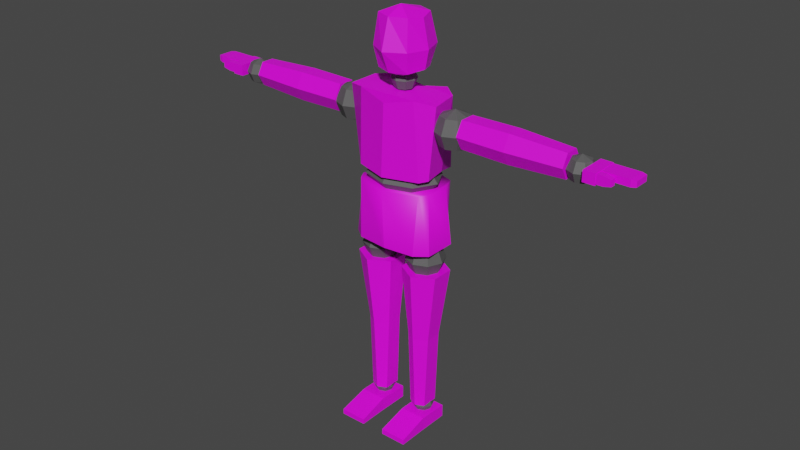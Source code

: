 # Source: blend.blend  (saved by Blender 3.4.6; exported with 4.5.12 LTS)
import bpy
from mathutils import Matrix  # noqa: F401  (used for matrix-valued properties, if any)

bpy.ops.wm.read_factory_settings(use_empty=True)
scene = bpy.context.scene
scene.name = 'Scene'

# ---- images (referenced by path relative to the original .blend; pixels are not part of the script)
import os
ASSET_DIR = os.environ.get("B2B_ASSET_DIR", "")  # directory of the original .blend (textures are referenced by path, not embedded)
HERE = os.path.dirname(os.path.abspath(__file__))  # packed textures are extracted next to this script under _unpacked/

def load_image(name, relpath, width, height, colorspace="sRGB"):
    """Load a texture the original file referenced (path relative to the .blend, or extracted next to this script)."""
    p = next((c for c in (os.path.join(HERE, relpath), os.path.join(ASSET_DIR, relpath)) if relpath and os.path.exists(c)), "")
    if p:
        img = bpy.data.images.load(p, check_existing=True)
        img.name = name
    else:  # same state as the original file: an image datablock whose file is absent (Cycles renders it pink)
        img = bpy.data.images.new(name, width, height)
        img.source = "FILE"
        img.filepath = "//" + (relpath or name)
    img.colorspace_settings.name = colorspace
    return img
img_body_png = load_image('body.png', 'body.png', 1024, 1024, 'sRGB')
img_face = load_image('face', 'face.png', 1024, 1024, 'sRGB')
img_face_png = load_image('face.png', 'face.png', 1024, 1024, 'sRGB')

# ---- materials (node trees are filled in below, after node groups)
mat_material = bpy.data.materials.new('Material')
mat_material.alpha_threshold = 0.0
mat_material.roughness = 0.5
mat_material.line_color = (0.0, 0.0, 0.0, 1.0)
mat_ball = bpy.data.materials.new('Ball')
mat_pants = bpy.data.materials.new('Pants')
mat_pants.diffuse_color = (0.04017, 0.03949, 0.1457, 1.0)
mat_pants.roughness = 0.5
mat_x = bpy.data.materials.new('マテリアル')

# ---- material node trees
mat_material.use_nodes = True; mat_material.node_tree.nodes.clear()
_N = mat_material.node_tree.nodes; _L = mat_material.node_tree.links
n0 = _N.new('ShaderNodeOutputMaterial'); n0.name = 'Material Output'; n0.location = (300, 300)
n1 = _N.new('ShaderNodeBsdfPrincipled'); n1.name = 'Principled BSDF'; n1.location = (10, 300)
n1.distribution = 'GGX'
n1.subsurface_method = 'RANDOM_WALK_SKIN'
n1.inputs[3].default_value = 1.45
n1.inputs[27].default_value = (0.0, 0.0, 0.0, 1.0)
n1.inputs[28].default_value = 1.0
n2 = _N.new('ShaderNodeTexImage'); n2.name = '画像テクスチャ'; n2.location = (-280, 280)
n2.image = img_body_png
_L.new(n1.outputs[0], n0.inputs[0])
_L.new(n2.outputs[0], n1.inputs[0])
n0.is_active_output = True
mat_ball.use_nodes = True; mat_ball.node_tree.nodes.clear()
_N = mat_ball.node_tree.nodes; _L = mat_ball.node_tree.links
n0 = _N.new('ShaderNodeBsdfPrincipled'); n0.name = 'プリンシプルBSDF'; n0.location = (10, 300)
n0.distribution = 'GGX'
n0.subsurface_method = 'RANDOM_WALK_SKIN'
n0.inputs[0].default_value = (0.09463, 0.09463, 0.09463, 1.0)
n0.inputs[3].default_value = 1.45
n0.inputs[27].default_value = (0.0, 0.0, 0.0, 1.0)
n0.inputs[28].default_value = 1.0
n1 = _N.new('ShaderNodeOutputMaterial'); n1.name = 'マテリアル出力'; n1.location = (300, 300)
_L.new(n0.outputs[0], n1.inputs[0])
n1.is_active_output = True
mat_pants.use_nodes = True; mat_pants.node_tree.nodes.clear()
_N = mat_pants.node_tree.nodes; _L = mat_pants.node_tree.links
n0 = _N.new('ShaderNodeBsdfPrincipled'); n0.name = 'プリンシプルBSDF'; n0.location = (10, 300)
n0.distribution = 'GGX'
n0.subsurface_method = 'RANDOM_WALK_SKIN'
n0.inputs[0].default_value = (0.04017, 0.03949, 0.1457, 1.0)
n0.inputs[3].default_value = 1.45
n0.inputs[27].default_value = (0.0, 0.0, 0.0, 1.0)
n0.inputs[28].default_value = 1.0
n1 = _N.new('ShaderNodeNormalMap'); n1.name = 'ノーマルマップ'; n1.location = (-300, -300)
n1.label = 'Normal/Map'
n1.inputs[0].default_value = 0.0
n2 = _N.new('ShaderNodeOutputMaterial'); n2.name = 'マテリアル出力'; n2.location = (300, 300)
n3 = _N.new('ShaderNodeTexImage'); n3.name = '画像テクスチャ'; n3.location = (-431, 130)
n3.image = img_face
_L.new(n0.outputs[0], n2.inputs[0])
_L.new(n1.outputs[0], n0.inputs[5])
n2.is_active_output = True
mat_x.use_nodes = True; mat_x.node_tree.nodes.clear()
_N = mat_x.node_tree.nodes; _L = mat_x.node_tree.links
n0 = _N.new('ShaderNodeBsdfPrincipled'); n0.name = 'プリンシプルBSDF'; n0.location = (10, 300)
n0.distribution = 'GGX'
n0.subsurface_method = 'RANDOM_WALK_SKIN'
n0.inputs[3].default_value = 1.45
n0.inputs[27].default_value = (0.0, 0.0, 0.0, 1.0)
n0.inputs[28].default_value = 1.0
n1 = _N.new('ShaderNodeOutputMaterial'); n1.name = 'マテリアル出力'; n1.location = (300, 300)
n2 = _N.new('ShaderNodeTexImage'); n2.name = '画像テクスチャ'; n2.location = (-280, 280)
n2.image = img_face_png
_L.new(n0.outputs[0], n1.inputs[0])
_L.new(n2.outputs[0], n0.inputs[0])
n1.is_active_output = True

# ---- world
world_world = bpy.data.worlds.new('World'); scene.world = world_world
world_world.use_nodes = True; world_world.node_tree.nodes.clear()
_N = world_world.node_tree.nodes; _L = world_world.node_tree.links
n0 = _N.new('ShaderNodeOutputWorld'); n0.name = 'World Output'; n0.location = (300, 300)
n1 = _N.new('ShaderNodeBackground'); n1.name = 'Background'; n1.location = (10, 300)
n1.inputs[0].default_value = (0.05088, 0.05088, 0.05088, 1.0)
_L.new(n1.outputs[0], n0.inputs[0])
n0.is_active_output = True
world_world.color = (0.05088, 0.05088, 0.05088)
world_world.use_sun_shadow = False
world_world.sun_shadow_jitter_overblur = 0.0

# ---- meshes
me_003 = bpy.data.meshes.new('円柱.003')
me_003.from_pydata([(-0.2679, 0.1358, -0.9286), (-0.3046, 0.2637, 0.7858), (-0.1635, 0.08482, -0.9286), (-0.07581, 0.1318, 0.7858), (-0.1635, -0.108, -0.9286), (-0.07581, -0.1318, 0.7858), (-0.2679, -0.1572, -0.9286), (-0.3046, -0.2637, 0.7858), (-0.3722, -0.108, -0.9286), (-0.5334, -0.1318, 0.7858), (-0.3722, 0.08482, -0.9286), (-0.5334, 0.1318, 0.7858), (-0.2679, 0.1747, -0.0357), (-0.1291, 0.08149, -0.0357), (-0.1291, -0.1049, -0.0357), (-0.2679, -0.1981, -0.0357), (-0.4066, -0.1049, -0.0357), (-0.4066, 0.08149, -0.0357), (0.2908, 0.1358, -0.9286), (0.3046, 0.2637, 0.7858), (0.1898, 0.08482, -0.9286), (0.07581, 0.1318, 0.7858), (0.1898, -0.108, -0.9286), (0.07581, -0.1318, 0.7858), (0.2908, -0.1572, -0.9286), (0.3046, -0.2637, 0.7858), (0.3919, -0.108, -0.9286), (0.5334, -0.1318, 0.7858), (0.3919, 0.08482, -0.9286), (0.5334, 0.1318, 0.7858), (0.2908, 0.1747, -0.0357), (0.1521, 0.08149, -0.0357), (0.1521, -0.1049, -0.0357), (0.2908, -0.1981, -0.0357), (0.4296, -0.1049, -0.0357), (0.4296, 0.08149, -0.0357)], [], [(12, 1, 3, 13), (13, 3, 5, 14), (14, 5, 7, 15), (15, 7, 9, 16), (3, 1, 11, 9, 7, 5), (16, 9, 11, 17), (17, 11, 1, 12), (0, 2, 4, 6, 8, 10), (10, 17, 12, 0), (8, 16, 17, 10), (6, 15, 16, 8), (4, 14, 15, 6), (2, 13, 14, 4), (0, 12, 13, 2), (30, 19, 21, 31), (31, 21, 23, 32), (32, 23, 25, 33), (33, 25, 27, 34), (21, 19, 29, 27, 25, 23), (34, 27, 29, 35), (35, 29, 19, 30), (18, 20, 22, 24, 26, 28), (28, 35, 30, 18), (26, 34, 35, 28), (24, 33, 34, 26), (22, 32, 33, 24), (20, 31, 32, 22), (18, 30, 31, 20)])
me_003.polygons.foreach_set('use_smooth', [True] * 28)
_k = set([(0, 2), (0, 10), (0, 12), (1, 3), (1, 11), (1, 12), (2, 4), (2, 13), (3, 5), (3, 13), (4, 6), (4, 14), (5, 7), (5, 14), (6, 8), (6, 15), (7, 9), (7, 15), (8, 10), (8, 16), (9, 11), (9, 16), (10, 17), (11, 17), (12, 13), (12, 17), (13, 14), (14, 15), (15, 16), (16, 17), (18, 20), (18, 28), (18, 30), (19, 21), (19, 29), (19, 30), (20, 22), (20, 31), (21, 23), (21, 31), (22, 24), (22, 32), (23, 25), (23, 32), (24, 26), (24, 33), (25, 27), (25, 33), (26, 28), (26, 34), (27, 29), (27, 34), (28, 35), (29, 35), (30, 31), (30, 35), (31, 32), (32, 33), (33, 34), (34, 35)])
me_003.attributes.new('sharp_edge', 'BOOLEAN', 'EDGE').data.foreach_set('value', [ (min(e.vertices), max(e.vertices)) in _k for e in me_003.edges])
_uv = me_003.uv_layers.new(name='UVマップ')
_uv.uv.foreach_set('vector', [1.0, 0.75, 1.0, 1.0, 0.8333, 1.0, 0.8333, 0.75, 0.8333, 0.75, 0.8333, 1.0, 0.6667, 1.0, 0.6667, 0.75, 0.6667, 0.75, 0.6667, 1.0, 0.5, 1.0, 0.5, 0.75, 0.5, 0.75, 0.5, 1.0, 0.3333, 1.0, 0.3333, 0.75, 0.4578, 0.37, 0.25, 0.49, 0.04215, 0.37, 0.04215, 0.13, 0.25, 0.01, 0.4578, 0.13, 0.3333, 0.75, 0.3333, 1.0, 0.1667, 1.0, 0.1667, 0.75, 0.1667, 0.75, 0.1667, 1.0, -8.941e-08, 1.0, -8.941e-08, 0.75, 0.75, 0.49, 0.9578, 0.37, 0.9578, 0.13, 0.75, 0.01, 0.5422, 0.13, 0.5422, 0.37, 0.1667, 0.5, 0.1667, 0.75, -8.941e-08, 0.75, -8.941e-08, 0.5, 0.3333, 0.5, 0.3333, 0.75, 0.1667, 0.75, 0.1667, 0.5, 0.5, 0.5, 0.5, 0.75, 0.3333, 0.75, 0.3333, 0.5, 0.6667, 0.5, 0.6667, 0.75, 0.5, 0.75, 0.5, 0.5, 0.8333, 0.5, 0.8333, 0.75, 0.6667, 0.75, 0.6667, 0.5, 1.0, 0.5, 1.0, 0.75, 0.8333, 0.75, 0.8333, 0.5, 1.0, 0.75, 1.0, 1.0, 0.8333, 1.0, 0.8333, 0.75, 0.8333, 0.75, 0.8333, 1.0, 0.6667, 1.0, 0.6667, 0.75, 0.6667, 0.75, 0.6667, 1.0, 0.5, 1.0, 0.5, 0.75, 0.5, 0.75, 0.5, 1.0, 0.3333, 1.0, 0.3333, 0.75, 0.4578, 0.37, 0.25, 0.49, 0.04215, 0.37, 0.04215, 0.13, 0.25, 0.01, 0.4578, 0.13, 0.3333, 0.75, 0.3333, 1.0, 0.1667, 1.0, 0.1667, 0.75, 0.1667, 0.75, 0.1667, 1.0, -8.941e-08, 1.0, -8.941e-08, 0.75, 0.75, 0.49, 0.9578, 0.37, 0.9578, 0.13, 0.75, 0.01, 0.5422, 0.13, 0.5422, 0.37, 0.1667, 0.5, 0.1667, 0.75, -8.941e-08, 0.75, -8.941e-08, 0.5, 0.3333, 0.5, 0.3333, 0.75, 0.1667, 0.75, 0.1667, 0.5, 0.5, 0.5, 0.5, 0.75, 0.3333, 0.75, 0.3333, 0.5, 0.6667, 0.5, 0.6667, 0.75, 0.5, 0.75, 0.5, 0.5, 0.8333, 0.5, 0.8333, 0.75, 0.6667, 0.75, 0.6667, 0.5, 1.0, 0.5, 1.0, 0.75, 0.8333, 0.75, 0.8333, 0.5])
me_003.materials.append(mat_material)
me_003.update()
me_003.normals_split_custom_set([tuple(v) for v in zip(*[iter([0.5207, 0.8502, -0.07735, 0.5207, 0.8502, -0.07735, 0.5207, 0.8502, -0.07735, 0.5207, 0.8502, -0.07735, 0.9979, 0.0, -0.06478, 0.9979, 0.0, -0.06478, 0.9979, 0.0, -0.06478, 0.9979, 0.0, -0.06478, 0.5215, -0.8516, -0.05317, 0.5215, -0.8516, -0.05317, 0.5215, -0.8516, -0.05317, 0.5215, -0.8516, -0.05317, -0.5196, -0.8486, -0.09944, -0.5196, -0.8486, -0.09944, -0.5196, -0.8486, -0.09944, -0.5196, -0.8486, -0.09944, -1.235e-07, 0.0, 1.0, -1.235e-07, 0.0, 1.0, -1.235e-07, 0.0, 1.0, -1.235e-07, 0.0, 1.0, -1.235e-07, 0.0, 1.0, -1.235e-07, 0.0, 1.0, -0.9883, 0.0, -0.1525, -0.9883, 0.0, -0.1525, -0.9883, 0.0, -0.1525, -0.9883, 0.0, -0.1525, -0.5183, 0.8463, -0.1233, -0.5183, 0.8463, -0.1233, -0.5183, 0.8463, -0.1233, -0.5183, 0.8463, -0.1233, -2.939e-07, 0.0, -1.0, -2.939e-07, 0.0, -1.0, -2.939e-07, 0.0, -1.0, -2.939e-07, 0.0, -1.0, -2.939e-07, 0.0, -1.0, -2.939e-07, 0.0, -1.0, -0.5099, 0.8598, -0.02696, -0.5099, 0.8598, -0.02696, -0.5099, 0.8598, -0.02696, -0.5099, 0.8598, -0.02696, -0.9993, 0.0, -0.03846, -0.9993, 0.0, -0.03846, -0.9993, 0.0, -0.03846, -0.9993, 0.0, -0.03846, -0.5053, -0.8625, -0.02803, -0.5053, -0.8625, -0.02803, -0.5053, -0.8625, -0.02803, -0.5053, -0.8625, -0.02803, 0.5053, -0.8625, -0.02803, 0.5053, -0.8625, -0.02803, 0.5053, -0.8625, -0.02803, 0.5053, -0.8625, -0.02803, 0.9993, 0.0, -0.03846, 0.9993, 0.0, -0.03846, 0.9993, 0.0, -0.03846, 0.9993, 0.0, -0.03846, 0.5099, 0.8598, -0.02696, 0.5099, 0.8598, -0.02696, 0.5099, 0.8598, -0.02696, 0.5099, 0.8598, -0.02696, 0.52, -0.8492, 0.0918, 0.52, -0.8492, 0.0918, 0.52, -0.8492, 0.0918, 0.52, -0.8492, 0.0918, 0.9957, -4.013e-08, 0.09247, 0.9957, -4.013e-08, 0.09247, 0.9957, -4.013e-08, 0.09247, 0.9957, -4.013e-08, 0.09247, 0.521, 0.8508, 0.06769, 0.521, 0.8508, 0.06769, 0.521, 0.8508, 0.06769, 0.521, 0.8508, 0.06769, -0.5203, 0.8497, 0.08503, -0.5203, 0.8497, 0.08503, -0.5203, 0.8497, 0.08503, -0.5203, 0.8497, 0.08503, -2.059e-07, 4.521e-07, -1.0, -2.059e-07, 4.521e-07, -1.0, -2.059e-07, 4.521e-07, -1.0, -2.059e-07, 4.521e-07, -1.0, -2.059e-07, 4.521e-07, -1.0, -2.059e-07, 4.521e-07, -1.0, -0.9921, 0.0, 0.1254, -0.9921, 0.0, 0.1254, -0.9921, 0.0, 0.1254, -0.9921, 0.0, 0.1254, -0.5191, -0.8477, 0.109, -0.5191, -0.8477, 0.109, -0.5191, -0.8477, 0.109, -0.5191, -0.8477, 0.109, -3.036e-07, -4.908e-07, 1.0, -3.036e-07, -4.908e-07, 1.0, -3.036e-07, -4.908e-07, 1.0, -3.036e-07, -4.908e-07, 1.0, -3.036e-07, -4.908e-07, 1.0, -3.036e-07, -4.908e-07, 1.0, -0.5151, -0.8567, 0.02795, -0.5151, -0.8567, 0.02795, -0.5151, -0.8567, 0.02795, -0.5151, -0.8567, 0.02795, -0.9991, 0.0, 0.04215, -0.9991, 0.0, 0.04215, -0.9991, 0.0, 0.04215, -0.9991, 0.0, 0.04215, -0.5104, 0.8594, 0.02901, -0.5104, 0.8594, 0.02901, -0.5104, 0.8594, 0.02901, -0.5104, 0.8594, 0.02901, 0.5104, 0.8594, 0.02901, 0.5104, 0.8594, 0.02901, 0.5104, 0.8594, 0.02901, 0.5104, 0.8594, 0.02901, 0.9991, -8.793e-08, 0.04215, 0.9991, -8.793e-08, 0.04215, 0.9991, -8.793e-08, 0.04215, 0.9991, -8.793e-08, 0.04215, 0.5151, -0.8567, 0.02795, 0.5151, -0.8567, 0.02795, 0.5151, -0.8567, 0.02795, 0.5151, -0.8567, 0.02795])] * 3)])
me_001 = bpy.data.meshes.new('円柱.001')
me_001.from_pydata([(0.0, 0.3325, -0.7044), (-7.737e-10, 0.3267, 0.9215), (0.3554, 0.2945, -0.7044), (0.3397, 0.2728, 1.004), (0.4941, 0.1868, -0.7044), (0.4799, 0.1786, 0.9687), (0.4941, -0.1868, -0.7044), (0.5497, -0.1786, 0.9687), (0.3554, -0.2945, -0.7044), (0.3397, -0.2728, 1.004), (0.0, -0.3325, -0.7044), (-7.737e-10, -0.3267, 0.9215), (-0.3554, -0.2945, -0.7044), (-0.3397, -0.2728, 1.004), (-0.4941, -0.1868, -0.7044), (-0.5497, -0.1786, 0.9687), (-0.4941, 0.1868, -0.7044), (-0.5497, 0.1786, 0.9687), (-0.3554, 0.2945, -0.7044), (-0.3397, 0.2728, 1.004), (-6.779e-08, 0.4202, 0.1273), (0.3875, 0.2943, 0.1273), (0.3838, 0.1426, 0.1273), (0.4388, -0.1426, 0.1273), (0.3875, -0.2426, 0.1273), (-6.779e-08, -0.3685, 0.1273), (-0.3875, -0.2426, 0.1273), (-0.4388, -0.1426, 0.1273), (-0.4388, 0.1426, 0.1273), (-0.3875, 0.2943, 0.1273), (1.354, 0.185, 0.7157), (1.99, 0.1486, 0.7157), (1.354, 0.09248, 0.5555), (1.99, 0.07428, 0.5823), (1.354, -0.09248, 0.5555), (1.99, -0.07428, 0.5823), (1.354, -0.185, 0.7157), (1.99, -0.1486, 0.7157), (1.354, -0.09248, 0.8759), (1.99, -0.07428, 0.849), (1.354, 0.09248, 0.8759), (1.99, 0.07428, 0.849), (0.7948, 0.1773, 0.7157), (0.7948, 0.08865, 0.5622), (0.7948, -0.08865, 0.5622), (0.7948, -0.1773, 0.7157), (0.7948, -0.08865, 0.8692), (0.7948, 0.08865, 0.8692), (-1.347, -0.185, 0.7157), (-1.983, -0.1486, 0.7157), (-1.347, -0.09248, 0.5555), (-1.983, -0.07428, 0.5823), (-1.347, 0.09248, 0.5555), (-1.983, 0.07428, 0.5823), (-1.347, 0.185, 0.7157), (-1.983, 0.1486, 0.7157), (-1.347, 0.09248, 0.8759), (-1.983, 0.07428, 0.849), (-1.347, -0.09248, 0.8759), (-1.983, -0.07428, 0.849), (-0.7948, -0.1773, 0.7157), (-0.7948, -0.08865, 0.5622), (-0.7948, 0.08865, 0.5622), (-0.7948, 0.1773, 0.7157), (-0.7948, 0.08865, 0.8692), (-0.7948, -0.08865, 0.8692), (-0.386, 0.2943, -0.02735), (-6.452e-08, 0.416, -0.02735), (-0.4415, 0.1447, -0.02735), (-0.4415, -0.1447, -0.02735), (-0.386, -0.2451, -0.02735), (-6.452e-08, -0.3667, -0.02735), (0.386, -0.2451, -0.02735), (0.4415, -0.1447, -0.02735), (0.4415, 0.1447, -0.02735), (0.386, 0.2943, -0.02735)], [], [(20, 1, 3, 21), (21, 3, 5, 22), (22, 5, 7, 23), (23, 7, 9, 24), (24, 9, 11, 25), (25, 11, 13, 26), (26, 13, 15, 27), (27, 15, 17, 28), (3, 1, 19, 17, 15, 13, 11, 9, 7, 5), (28, 17, 19, 29), (29, 19, 1, 20), (0, 2, 4, 6, 8, 10, 12, 14, 16, 18), (21, 22, 23, 24, 25, 26, 27, 28, 29, 20), (67, 66, 68, 69, 70, 71, 72, 73, 74, 75), (30, 31, 33, 32), (32, 33, 35, 34), (34, 35, 37, 36), (36, 37, 39, 38), (33, 31, 41, 39, 37, 35), (38, 39, 41, 40), (40, 41, 31, 30), (36, 38, 46, 45), (32, 34, 44, 43), (38, 40, 47, 46), (30, 32, 43, 42), (34, 36, 45, 44), (40, 30, 42, 47), (48, 49, 51, 50), (50, 51, 53, 52), (52, 53, 55, 54), (54, 55, 57, 56), (51, 49, 59, 57, 55, 53), (56, 57, 59, 58), (58, 59, 49, 48), (54, 56, 64, 63), (50, 52, 62, 61), (56, 58, 65, 64), (48, 50, 61, 60), (52, 54, 63, 62), (58, 48, 60, 65), (46, 47, 42, 43, 44, 45), (64, 65, 60, 61, 62, 63), (0, 67, 75, 2), (2, 75, 74, 4), (4, 74, 73, 6), (6, 73, 72, 8), (8, 72, 71, 10), (10, 71, 70, 12), (12, 70, 69, 14), (14, 69, 68, 16), (16, 68, 66, 18), (18, 66, 67, 0)])
me_001.polygons.foreach_set('use_smooth', [True] * 52)
_k = set([(0, 2), (0, 18), (0, 67), (1, 3), (1, 19), (1, 20), (2, 4), (2, 75), (3, 5), (3, 21), (4, 6), (4, 74), (5, 7), (5, 22), (6, 8), (6, 73), (7, 9), (7, 23), (8, 10), (8, 72), (9, 11), (9, 24), (10, 12), (10, 71), (11, 13), (11, 25), (12, 14), (12, 70), (13, 15), (13, 26), (14, 16), (14, 69), (15, 17), (15, 27), (16, 18), (16, 68), (17, 19), (17, 28), (18, 66), (19, 29), (20, 21), (20, 29), (21, 22), (22, 23), (23, 24), (24, 25), (25, 26), (26, 27), (27, 28), (28, 29), (30, 31), (30, 32), (30, 40), (30, 42), (31, 33), (31, 41), (32, 33), (32, 34), (32, 43), (33, 35), (34, 35), (34, 36), (34, 44), (35, 37), (36, 37), (36, 38), (36, 45), (37, 39), (38, 39), (38, 40), (38, 46), (39, 41), (40, 41), (40, 47), (42, 43), (42, 47), (43, 44), (44, 45), (45, 46), (46, 47), (48, 49), (48, 50), (48, 58), (48, 60), (49, 51), (49, 59), (50, 51), (50, 52), (50, 61), (51, 53), (52, 53), (52, 54), (52, 62), (53, 55), (54, 55), (54, 56), (54, 63), (55, 57), (56, 57), (56, 58), (56, 64), (57, 59), (58, 59), (58, 65), (60, 61), (60, 65), (61, 62), (62, 63), (63, 64), (64, 65)])
me_001.attributes.new('sharp_edge', 'BOOLEAN', 'EDGE').data.foreach_set('value', [ (min(e.vertices), max(e.vertices)) in _k for e in me_001.edges])
_uv = me_001.uv_layers.new(name='UVマップ')
_uv.uv.foreach_set('vector', [0.3848, 0.3249, 0.7012, 0.1759, 0.7012, 0.4384, 0.3913, 0.3472, 0.3913, 0.3472, 0.7012, 0.4384, 0.6219, 0.5832, 0.38, 0.3705, 0.38, 0.3705, 0.6219, 0.5832, 0.36, 0.6832, 0.3566, 0.3826, 0.3566, 0.3826, 0.36, 0.6832, 0.2081, 0.6595, 0.331, 0.3776, 0.331, 0.3776, 0.2081, 0.6595, 0.000829, 0.5084, 0.317, 0.3589, 0.317, 0.3589, 0.000829, 0.5084, 0.0001872, 0.2457, 0.3103, 0.3366, 0.3103, 0.3366, 0.0001872, 0.2457, 0.07942, 0.1005, 0.3215, 0.3132, 0.3215, 0.3132, 0.07942, 0.1005, 0.3419, 0.0001872, 0.3451, 0.301, 0.2507, 0.8503, 0.1559, 0.8653, 0.06108, 0.8503, 0.0001872, 0.8241, 0.0001873, 0.7248, 0.06108, 0.6986, 0.1559, 0.6836, 0.2507, 0.6986, 0.3116, 0.7248, 0.3116, 0.8241, 0.3451, 0.301, 0.3419, 0.0001872, 0.494, 0.02415, 0.3709, 0.3062, 0.3709, 0.3062, 0.494, 0.02415, 0.7012, 0.1759, 0.3848, 0.3249, 0.4393, 0.6836, 0.5309, 0.6934, 0.5666, 0.7211, 0.5666, 0.8174, 0.5309, 0.8452, 0.4393, 0.8549, 0.3477, 0.8452, 0.312, 0.8174, 0.312, 0.7211, 0.3477, 0.6934, 0.3913, 0.3472, 0.38, 0.3705, 0.3566, 0.3826, 0.331, 0.3776, 0.317, 0.3589, 0.3103, 0.3366, 0.3215, 0.3132, 0.3451, 0.301, 0.3709, 0.3062, 0.3848, 0.3249, 0.3833, 0.3256, 0.37, 0.3076, 0.3453, 0.3026, 0.3227, 0.3143, 0.312, 0.3368, 0.3184, 0.3582, 0.3319, 0.3761, 0.3564, 0.381, 0.3788, 0.3693, 0.3896, 0.347, 0.8174, 0.5119, 0.9998, 0.6031, 0.8507, 0.6892, 0.8385, 0.4857, 0.8385, 0.4857, 0.8507, 0.6892, 0.7016, 0.6032, 0.8717, 0.4909, 0.8717, 0.4909, 0.7016, 0.6032, 0.7016, 0.431, 0.8839, 0.5222, 0.8839, 0.5222, 0.7016, 0.431, 0.8506, 0.3449, 0.8628, 0.5484, 0.7466, 0.7231, 0.6923, 0.6917, 0.6923, 0.6289, 0.7466, 0.5975, 0.801, 0.6289, 0.801, 0.6917, 0.8628, 0.5484, 0.8506, 0.3449, 0.9998, 0.4309, 0.8296, 0.5432, 0.8296, 0.5432, 0.9998, 0.4309, 0.9998, 0.6031, 0.8174, 0.5119, 0.8839, 0.5222, 0.8628, 0.5484, 0.8504, 0.517, 0.8505, 0.5173, 0.8385, 0.4857, 0.8717, 0.4909, 0.8507, 0.5173, 0.8509, 0.5171, 0.8628, 0.5484, 0.8296, 0.5432, 0.8505, 0.5168, 0.8504, 0.517, 0.8174, 0.5119, 0.8385, 0.4857, 0.8509, 0.5171, 0.8508, 0.5169, 0.8717, 0.4909, 0.8839, 0.5222, 0.8505, 0.5173, 0.8507, 0.5173, 0.8296, 0.5432, 0.8174, 0.5119, 0.8508, 0.5169, 0.8505, 0.5168, 0.8718, 0.1462, 0.7016, 0.2583, 0.7016, 0.0862, 0.8839, 0.1775, 0.8839, 0.1775, 0.7016, 0.0862, 0.8507, 0.0001872, 0.8628, 0.2037, 0.8628, 0.2037, 0.8507, 0.0001872, 0.9998, 0.0863, 0.8296, 0.1985, 0.8296, 0.1985, 0.9998, 0.0863, 0.9998, 0.2585, 0.8174, 0.1671, 0.6533, 0.7085, 0.6533, 0.7584, 0.6102, 0.7833, 0.567, 0.7584, 0.567, 0.7085, 0.6102, 0.6836, 0.8174, 0.1671, 0.9998, 0.2585, 0.8506, 0.3445, 0.8386, 0.141, 0.8386, 0.141, 0.8506, 0.3445, 0.7016, 0.2583, 0.8718, 0.1462, 0.8296, 0.1985, 0.8174, 0.1671, 0.8508, 0.1721, 0.8505, 0.1721, 0.8839, 0.1775, 0.8628, 0.2037, 0.8504, 0.1723, 0.8505, 0.1725, 0.8174, 0.1671, 0.8386, 0.141, 0.8509, 0.1723, 0.8508, 0.1721, 0.8718, 0.1462, 0.8839, 0.1775, 0.8505, 0.1725, 0.8507, 0.1725, 0.8628, 0.2037, 0.8296, 0.1985, 0.8505, 0.1721, 0.8504, 0.1723, 0.8386, 0.141, 0.8718, 0.1462, 0.8507, 0.1725, 0.8509, 0.1723, 0.8504, 0.517, 0.8505, 0.5168, 0.8508, 0.5169, 0.8509, 0.5171, 0.8507, 0.5173, 0.8505, 0.5173, 0.8508, 0.1721, 0.8509, 0.1723, 0.8507, 0.1725, 0.8505, 0.1725, 0.8504, 0.1723, 0.8505, 0.1721, 0.3551, 0.3397, 0.3833, 0.3256, 0.3896, 0.347, 0.356, 0.3441, 0.356, 0.3441, 0.3896, 0.347, 0.3788, 0.3693, 0.355, 0.3461, 0.355, 0.3461, 0.3788, 0.3693, 0.3564, 0.381, 0.3521, 0.3482, 0.3521, 0.3482, 0.3564, 0.381, 0.3319, 0.3761, 0.35, 0.3477, 0.35, 0.3477, 0.3319, 0.3761, 0.3184, 0.3582, 0.3467, 0.344, 0.3467, 0.344, 0.3184, 0.3582, 0.312, 0.3368, 0.3456, 0.3395, 0.3456, 0.3395, 0.312, 0.3368, 0.3227, 0.3143, 0.3463, 0.3371, 0.3463, 0.3371, 0.3227, 0.3143, 0.3453, 0.3026, 0.3495, 0.3354, 0.3495, 0.3354, 0.3453, 0.3026, 0.37, 0.3076, 0.3519, 0.3359, 0.3519, 0.3359, 0.37, 0.3076, 0.3833, 0.3256, 0.3551, 0.3397])
me_001.materials.append(mat_material)
me_001.update()
me_001.normals_split_custom_set([tuple(v) for v in zip(*[iter([0.2315, 0.9701, 0.07339, 0.2315, 0.9701, 0.07339, 0.2315, 0.9701, 0.07339, 0.2315, 0.9701, 0.07339, 0.8723, 0.4882, -0.02867, 0.8723, 0.4882, -0.02867, 0.8723, 0.4882, -0.02867, 0.8723, 0.4882, -0.02867, 0.9746, 0.1893, -0.1199, 0.9746, 0.1893, -0.1199, 0.9746, 0.1893, -0.1199, 0.9746, 0.1893, -0.1199, 0.5912, -0.8048, -0.05274, 0.5912, -0.8048, -0.05274, 0.5912, -0.8048, -0.05274, 0.5912, -0.8048, -0.05274, 0.2385, -0.971, 0.01353, 0.2385, -0.971, 0.01353, 0.2385, -0.971, 0.01353, 0.2385, -0.971, 0.01353, -0.2385, -0.971, 0.01353, -0.2385, -0.971, 0.01353, -0.2385, -0.971, 0.01353, -0.2385, -0.971, 0.01353, -0.5912, -0.8048, -0.05274, -0.5912, -0.8048, -0.05274, -0.5912, -0.8048, -0.05274, -0.5912, -0.8048, -0.05274, -0.9914, 0.0, -0.1306, -0.9914, 0.0, -0.1306, -0.9914, 0.0, -0.1306, -0.9914, 0.0, -0.1306, 0.0, 0.00209, 1.0, 0.0, 0.00209, 1.0, 0.0, 0.00209, 1.0, 0.0, 0.00209, 1.0, 0.0, 0.00209, 1.0, 0.0, 0.00209, 1.0, 0.0, 0.00209, 1.0, 0.0, 0.00209, 1.0, 0.0, 0.00209, 1.0, 0.0, 0.00209, 1.0, -0.6828, 0.7299, -0.03124, -0.6828, 0.7299, -0.03124, -0.6828, 0.7299, -0.03124, -0.6828, 0.7299, -0.03124, -0.2315, 0.9701, 0.07339, -0.2315, 0.9701, 0.07339, -0.2315, 0.9701, 0.07339, -0.2315, 0.9701, 0.07339, -2.573e-08, 0.0, -1.0, -2.573e-08, 0.0, -1.0, -2.573e-08, 0.0, -1.0, -2.573e-08, 0.0, -1.0, -2.573e-08, 0.0, -1.0, -2.573e-08, 0.0, -1.0, -2.573e-08, 0.0, -1.0, -2.573e-08, 0.0, -1.0, -2.573e-08, 0.0, -1.0, -2.573e-08, 0.0, -1.0, 1.713e-08, 7.026e-10, -1.0, 1.713e-08, 7.026e-10, -1.0, 1.713e-08, 7.026e-10, -1.0, 1.713e-08, 7.026e-10, -1.0, 1.713e-08, 7.026e-10, -1.0, 1.713e-08, 7.026e-10, -1.0, 1.713e-08, 7.026e-10, -1.0, 1.713e-08, 7.026e-10, -1.0, 1.713e-08, 7.026e-10, -1.0, 1.713e-08, 7.026e-10, -1.0, -6.658e-08, 0.8259, 0.5638, -0.4633, 0.7237, 0.5115, -0.7648, 0.2553, 0.5915, -0.6336, -0.2177, 0.7424, -0.4163, -0.7323, 0.539, 0.04976, -0.7444, 0.6659, 0.4108, -0.7179, 0.562, 0.7459, -0.2912, 0.5991, 0.6293, 0.178, 0.7565, 0.4716, 0.7396, 0.4802, 0.0477, 0.8685, -0.4934, 0.0477, 0.8685, -0.4934, 0.0477, 0.8685, -0.4934, 0.0477, 0.8685, -0.4934, 0.04215, 0.0, -0.9991, 0.04215, 0.0, -0.9991, 0.04215, 0.0, -0.9991, 0.04215, 0.0, -0.9991, 0.0477, -0.8685, -0.4934, 0.0477, -0.8685, -0.4934, 0.0477, -0.8685, -0.4934, 0.0477, -0.8685, -0.4934, 0.0477, -0.8685, 0.4934, 0.0477, -0.8685, 0.4934, 0.0477, -0.8685, 0.4934, 0.0477, -0.8685, 0.4934, 1.0, 0.0, 0.0, 1.0, 0.0, 0.0, 1.0, 0.0, 0.0, 1.0, 0.0, 0.0, 1.0, 0.0, 0.0, 1.0, 0.0, 0.0, 0.04215, 0.0, 0.9991, 0.04215, 0.0, 0.9991, 0.04215, 0.0, 0.9991, 0.04215, 0.0, 0.9991, 0.0477, 0.8685, 0.4934, 0.0477, 0.8685, 0.4934, 0.0477, 0.8685, 0.4934, 0.0477, 0.8685, 0.4934, -0.0119, -0.8659, 0.5, -0.0119, -0.8659, 0.5, -0.0119, -0.8659, 0.5, -0.0119, -0.8659, 0.5, -0.01196, 3.29e-07, -0.9999, -0.01196, 3.29e-07, -0.9999, -0.01196, 3.29e-07, -0.9999, -0.01196, 3.29e-07, -0.9999, -0.01196, -1.668e-07, 0.9999, -0.01196, -1.668e-07, 0.9999, -0.01196, -1.668e-07, 0.9999, -0.01196, -1.668e-07, 0.9999, -0.0119, 0.8659, -0.5, -0.0119, 0.8659, -0.5, -0.0119, 0.8659, -0.5, -0.0119, 0.8659, -0.5, -0.0119, -0.8659, -0.5, -0.0119, -0.8659, -0.5, -0.0119, -0.8659, -0.5, -0.0119, -0.8659, -0.5, -0.0119, 0.8659, 0.5, -0.0119, 0.8659, 0.5, -0.0119, 0.8659, 0.5, -0.0119, 0.8659, 0.5, -0.0477, -0.8685, -0.4934, -0.0477, -0.8685, -0.4934, -0.0477, -0.8685, -0.4934, -0.0477, -0.8685, -0.4934, -0.04215, 0.0, -0.9991, -0.04215, 0.0, -0.9991, -0.04215, 0.0, -0.9991, -0.04215, 0.0, -0.9991, -0.0477, 0.8685, -0.4934, -0.0477, 0.8685, -0.4934, -0.0477, 0.8685, -0.4934, -0.0477, 0.8685, -0.4934, -0.0477, 0.8685, 0.4934, -0.0477, 0.8685, 0.4934, -0.0477, 0.8685, 0.4934, -0.0477, 0.8685, 0.4934, -1.0, -5.015e-07, 0.0, -1.0, -5.015e-07, 0.0, -1.0, -5.015e-07, 0.0, -1.0, -5.015e-07, 0.0, -1.0, -5.015e-07, 0.0, -1.0, -5.015e-07, 0.0, -0.04215, 0.0, 0.9991, -0.04215, 0.0, 0.9991, -0.04215, 0.0, 0.9991, -0.04215, 0.0, 0.9991, -0.0477, -0.8685, 0.4934, -0.0477, -0.8685, 0.4934, -0.0477, -0.8685, 0.4934, -0.0477, -0.8685, 0.4934, 0.01204, 0.8659, 0.5, 0.01204, 0.8659, 0.5, 0.01204, 0.8659, 0.5, 0.01204, 0.8659, 0.5, 0.0121, 1.641e-07, -0.9999, 0.0121, 1.641e-07, -0.9999, 0.0121, 1.641e-07, -0.9999, 0.0121, 1.641e-07, -0.9999, 0.0121, 0.0, 0.9999, 0.0121, 0.0, 0.9999, 0.0121, 0.0, 0.9999, 0.0121, 0.0, 0.9999, 0.01204, -0.8659, -0.5, 0.01204, -0.8659, -0.5, 0.01204, -0.8659, -0.5, 0.01204, -0.8659, -0.5, 0.01204, 0.8659, -0.5, 0.01204, 0.8659, -0.5, 0.01204, 0.8659, -0.5, 0.01204, 0.8659, -0.5, 0.01204, -0.8659, 0.5, 0.01204, -0.8659, 0.5, 0.01204, -0.8659, 0.5, 0.01204, -0.8659, 0.5, -1.0, 9.125e-08, 0.0, -1.0, 9.125e-08, 0.0, -1.0, 9.125e-08, 0.0, -1.0, 9.125e-08, 0.0, -1.0, 9.125e-08, 0.0, -1.0, 9.125e-08, 0.0, 1.0, -1.825e-07, 9.708e-08, 1.0, -1.825e-07, 9.708e-08, 1.0, -1.825e-07, 9.708e-08, 1.0, -1.825e-07, 9.708e-08, 1.0, -1.825e-07, 9.708e-08, 1.0, -1.825e-07, 9.708e-08, 0.2101, 0.9755, -0.06474, -6.658e-08, 0.8259, 0.5638, 0.4716, 0.7396, 0.4802, 0.2101, 0.9755, -0.06474, 0.7976, 0.6024, 0.03176, 0.4716, 0.7396, 0.4802, 0.6293, 0.178, 0.7565, 0.7976, 0.6024, 0.03176, 0.997, 0.0, 0.07746, 0.6293, 0.178, 0.7565, 0.7459, -0.2912, 0.5991, 0.997, 0.0, 0.07746, 0.7296, -0.6814, 0.05789, 0.7459, -0.2912, 0.5991, 0.4108, -0.7179, 0.562, 0.7296, -0.6814, 0.05789, 0.2106, -0.9776, 0.006185, 0.4108, -0.7179, 0.562, 0.04976, -0.7444, 0.6659, 0.2106, -0.9776, 0.006185, -0.2106, -0.9776, 0.006185, 0.04976, -0.7444, 0.6659, -0.4163, -0.7323, 0.539, -0.2106, -0.9776, 0.006185, -0.7296, -0.6814, 0.05789, -0.4163, -0.7323, 0.539, -0.6336, -0.2177, 0.7424, -0.7296, -0.6814, 0.05789, -0.997, 0.0, 0.07746, -0.6336, -0.2177, 0.7424, -0.7648, 0.2553, 0.5915, -0.997, 0.0, 0.07746, -0.7976, 0.6024, 0.03176, -0.7648, 0.2553, 0.5915, -0.4633, 0.7237, 0.5115, -0.7976, 0.6024, 0.03176, -0.2101, 0.9755, -0.06474, -0.4633, 0.7237, 0.5115, -6.658e-08, 0.8259, 0.5638, -0.2101, 0.9755, -0.06474])] * 3)])
me_005 = bpy.data.meshes.new('円柱.005')
me_005.from_pydata([(11.06, -0.8756, -2.589), (11.06, -0.8756, -1.977), (11.06, 0.6986, -2.589), (11.06, 0.6986, -1.977), (11.74, -0.8756, -2.589), (11.74, -0.8756, -1.977), (11.74, 0.6986, -2.589), (11.74, 0.6986, -1.977), (11.71, -0.86, -2.511), (11.71, -0.86, -2.002), (11.71, -0.4889, -2.511), (11.71, -0.4889, -2.002), (12.56, -0.86, -2.411), (12.56, -0.86, -2.066), (12.56, -0.591, -2.411), (12.56, -0.591, -2.066), (12.13, -0.4889, -2.511), (12.13, -0.4889, -2.002), (12.13, -0.86, -2.511), (12.13, -0.86, -2.002), (11.73, -0.4024, -2.378), (11.73, -0.4024, -1.995), (11.73, 0.6453, -2.378), (11.73, 0.6453, -1.995), (13.5, -0.321, -2.348), (13.5, -0.321, -2.025), (13.5, 0.5639, -2.348), (13.5, 0.5639, -2.025), (12.75, 0.6453, -2.378), (12.75, 0.6453, -1.995), (12.75, -0.4024, -2.378), (12.75, -0.4024, -1.995), (13.23, 0.6453, -1.995), (13.23, -0.4024, -2.378), (13.23, 0.6453, -2.378), (13.23, -0.4024, -1.995), (-11.06, -0.8756, -2.589), (-11.06, -0.8756, -1.977), (-11.06, 0.6986, -2.589), (-11.06, 0.6986, -1.977), (-11.74, -0.8756, -2.589), (-11.74, -0.8756, -1.977), (-11.74, 0.6986, -2.589), (-11.74, 0.6986, -1.977), (-11.71, -0.86, -2.511), (-11.71, -0.86, -2.002), (-11.71, -0.4889, -2.511), (-11.71, -0.4889, -2.002), (-12.56, -0.86, -2.411), (-12.56, -0.86, -2.066), (-12.56, -0.591, -2.411), (-12.56, -0.591, -2.066), (-12.13, -0.4889, -2.511), (-12.13, -0.4889, -2.002), (-12.13, -0.86, -2.511), (-12.13, -0.86, -2.002), (-11.73, -0.4024, -2.378), (-11.73, -0.4024, -1.995), (-11.73, 0.6453, -2.378), (-11.73, 0.6453, -1.995), (-13.5, -0.321, -2.348), (-13.5, -0.321, -2.025), (-13.5, 0.5639, -2.348), (-13.5, 0.5639, -2.025), (-12.75, 0.6453, -2.378), (-12.75, 0.6453, -1.995), (-12.75, -0.4024, -2.378), (-12.75, -0.4024, -1.995), (-13.23, 0.6453, -1.995), (-13.23, -0.4024, -2.378), (-13.23, 0.6453, -2.378), (-13.23, -0.4024, -1.995)], [], [(0, 1, 3, 2), (2, 3, 7, 6), (6, 7, 5, 4), (4, 5, 1, 0), (2, 6, 4, 0), (7, 3, 1, 5), (8, 9, 11, 10), (16, 17, 15, 14), (14, 15, 13, 12), (18, 19, 9, 8), (16, 14, 12, 18), (17, 11, 9, 19), (15, 17, 19, 13), (10, 16, 18, 8), (12, 13, 19, 18), (10, 11, 17, 16), (20, 21, 23, 22), (34, 32, 27, 26), (26, 27, 25, 24), (30, 31, 21, 20), (34, 26, 24, 33), (29, 23, 21, 31), (32, 29, 31, 35), (22, 28, 30, 20), (33, 35, 31, 30), (22, 23, 29, 28), (24, 25, 35, 33), (27, 32, 35, 25), (28, 34, 33, 30), (28, 29, 32, 34), (36, 37, 39, 38), (38, 39, 43, 42), (42, 43, 41, 40), (40, 41, 37, 36), (38, 42, 40, 36), (43, 39, 37, 41), (44, 45, 47, 46), (52, 53, 51, 50), (50, 51, 49, 48), (54, 55, 45, 44), (52, 50, 48, 54), (53, 47, 45, 55), (51, 53, 55, 49), (46, 52, 54, 44), (48, 49, 55, 54), (46, 47, 53, 52), (56, 57, 59, 58), (70, 68, 63, 62), (62, 63, 61, 60), (66, 67, 57, 56), (70, 62, 60, 69), (65, 59, 57, 67), (68, 65, 67, 71), (58, 64, 66, 56), (69, 71, 67, 66), (58, 59, 65, 64), (60, 61, 71, 69), (63, 68, 71, 61), (64, 70, 69, 66), (64, 65, 68, 70)])
me_005.polygons.foreach_set('use_smooth', [True] * 60)
_k = set([(0, 1), (0, 2), (0, 4), (1, 3), (1, 5), (2, 3), (2, 6), (3, 7), (4, 5), (4, 6), (5, 7), (6, 7), (8, 9), (8, 10), (8, 18), (9, 11), (9, 19), (10, 11), (10, 16), (11, 17), (12, 13), (12, 14), (12, 18), (13, 15), (13, 19), (14, 15), (14, 16), (15, 17), (16, 17), (16, 18), (17, 19), (20, 21), (20, 22), (20, 30), (21, 23), (21, 31), (22, 23), (22, 28), (23, 29), (24, 25), (24, 26), (24, 33), (25, 27), (25, 35), (26, 27), (26, 34), (27, 32), (28, 34), (29, 32), (30, 33), (31, 35), (32, 34), (32, 35), (33, 34), (33, 35), (36, 37), (36, 38), (36, 40), (37, 39), (37, 41), (38, 39), (38, 42), (39, 43), (40, 41), (40, 42), (41, 43), (42, 43), (44, 45), (44, 46), (44, 54), (45, 47), (45, 55), (46, 47), (46, 52), (47, 53), (48, 49), (48, 50), (48, 54), (49, 51), (49, 55), (50, 51), (50, 52), (51, 53), (52, 53), (52, 54), (53, 55), (56, 57), (56, 58), (56, 66), (57, 59), (57, 67), (58, 59), (58, 64), (59, 65), (60, 61), (60, 62), (60, 69), (61, 63), (61, 71), (62, 63), (62, 70), (63, 68), (64, 70), (65, 68), (66, 69), (67, 71), (68, 70), (68, 71), (69, 70), (69, 71)])
me_005.attributes.new('sharp_edge', 'BOOLEAN', 'EDGE').data.foreach_set('value', [ (min(e.vertices), max(e.vertices)) in _k for e in me_005.edges])
_uv = me_005.uv_layers.new(name='UVマップ')
_uv.uv.foreach_set('vector', [0.1059, 0.9438, 0.0, 0.9438, 0.0, 0.6712, 0.1059, 0.6712, 0.8068, 0.6087, 0.8112, 0.6087, 0.9403, 0.6087, 0.9358, 0.6087, 0.3149, 0.6078, 0.3105, 0.6078, 0.3105, 0.3352, 0.3149, 0.3352, 0.3149, 0.3352, 0.3105, 0.3352, 0.1814, 0.3352, 0.1859, 0.3352, 0.8068, 0.6087, 0.9358, 0.6087, 0.9358, 0.8813, 0.8068, 0.8813, 0.3105, 0.6078, 0.1814, 0.6078, 0.1814, 0.3352, 0.3105, 0.3352, 0.1702, 0.8527, 0.1702, 0.9408, 0.1059, 0.9408, 0.1059, 0.8527, 0.7539, 0.7517, 0.7539, 0.7554, 0.7362, 0.8362, 0.7362, 0.8337, 0.643, 1.0, 0.643, 0.9975, 0.6896, 0.9975, 0.6896, 1.0, 0.6896, 0.9195, 0.6896, 0.9158, 0.6896, 0.8362, 0.6896, 0.8399, 0.7539, 0.7517, 0.7362, 0.8337, 0.6896, 0.8337, 0.6896, 0.7517, 0.6253, 0.9158, 0.6253, 0.8362, 0.6896, 0.8362, 0.6896, 0.9158, 0.643, 0.9975, 0.6253, 0.9158, 0.6896, 0.9158, 0.6896, 0.9975, 0.7539, 0.6722, 0.7539, 0.7517, 0.6896, 0.7517, 0.6896, 0.6722, 0.6896, 1.0, 0.6896, 0.9975, 0.6896, 0.9158, 0.6896, 0.9195, 0.7539, 0.6722, 0.7539, 0.6759, 0.7539, 0.7554, 0.7539, 0.7517, 0.1722, 0.8527, 0.1059, 0.8527, 0.1059, 0.6712, 0.1722, 0.6712, 0.6253, 0.389, 0.6253, 0.3863, 0.6394, 0.3361, 0.6394, 0.3384, 0.0141, 0.6712, 0.0141, 0.6689, 0.1673, 0.6689, 0.1673, 0.6712, 0.1814, 0.5298, 0.1814, 0.527, 0.1814, 0.3352, 0.1814, 0.3379, 0.6253, 0.389, 0.6394, 0.3384, 0.7927, 0.3384, 0.8068, 0.389, 0.0, 0.527, 0.0, 0.3352, 0.1814, 0.3352, 0.1814, 0.527, 0.0, 0.6183, 0.0, 0.527, 0.1814, 0.527, 0.1814, 0.6183, 0.6253, 0.6722, 0.6253, 0.4803, 0.8068, 0.4803, 0.8068, 0.6722, 0.1814, 0.6211, 0.1814, 0.6183, 0.1814, 0.527, 0.1814, 0.5298, 0.6253, 0.6722, 0.6253, 0.6694, 0.6253, 0.4775, 0.6253, 0.4803, 0.1673, 0.6712, 0.1673, 0.6689, 0.1814, 0.6183, 0.1814, 0.6211, 0.0141, 0.6689, 0.0, 0.6183, 0.1814, 0.6183, 0.1673, 0.6689, 0.6253, 0.4803, 0.6253, 0.389, 0.8068, 0.389, 0.8068, 0.4803, 0.6253, 0.4803, 0.6253, 0.4775, 0.6253, 0.3863, 0.6253, 0.389, 0.4376, 0.6699, 0.5435, 0.6699, 0.5435, 0.9425, 0.4376, 0.9425, 0.3105, 0.6078, 0.3149, 0.6078, 0.1859, 0.6078, 0.1814, 0.6078, 0.9358, 0.3361, 0.9403, 0.3361, 0.9403, 0.6087, 0.9358, 0.6087, 0.9358, 0.6087, 0.9403, 0.6087, 0.8112, 0.6087, 0.8068, 0.6087, 0.8068, 0.3361, 0.9358, 0.3361, 0.9358, 0.6087, 0.8068, 0.6087, 0.1859, 0.6078, 0.3149, 0.6078, 0.3149, 0.8804, 0.1859, 0.8804, 0.6077, 0.8513, 0.6077, 0.9394, 0.5435, 0.9394, 0.5435, 0.8513, 0.7539, 0.9167, 0.7539, 0.9204, 0.7362, 0.8387, 0.7362, 0.8362, 0.643, 0.6747, 0.643, 0.6722, 0.6896, 0.6722, 0.6896, 0.6747, 0.6896, 0.7567, 0.6896, 0.7529, 0.6896, 0.8325, 0.6896, 0.8362, 0.6253, 0.7567, 0.643, 0.6747, 0.6896, 0.6747, 0.6896, 0.7567, 0.7539, 0.9204, 0.7539, 1.0, 0.6896, 1.0, 0.6896, 0.9204, 0.7362, 0.8387, 0.7539, 0.9204, 0.6896, 0.9204, 0.6896, 0.8387, 0.6253, 0.8362, 0.6253, 0.7567, 0.6896, 0.7567, 0.6896, 0.8362, 0.6896, 0.6747, 0.6896, 0.6722, 0.6896, 0.7529, 0.6896, 0.7567, 0.7539, 0.9963, 0.7539, 1.0, 0.7539, 0.9204, 0.7539, 0.9167, 0.5435, 0.6699, 0.6097, 0.6699, 0.6097, 0.8513, 0.5435, 0.8513, 0.6253, 0.2859, 0.6253, 0.2831, 0.6394, 0.3337, 0.6394, 0.3361, 0.8209, 0.002354, 0.8209, 0.0, 0.9741, 0.0, 0.9741, 0.002354, 0.9882, 0.1442, 0.9882, 0.1414, 0.9882, 0.3333, 0.9882, 0.3361, 0.8068, 0.05297, 0.8209, 0.002354, 0.9741, 0.002354, 0.9882, 0.05297, 0.6253, 0.1919, 0.6253, 0.0, 0.8068, 0.0, 0.8068, 0.1919, 0.6253, 0.2831, 0.6253, 0.1919, 0.8068, 0.1919, 0.8068, 0.2831, 0.8068, 0.3361, 0.8068, 0.1442, 0.9882, 0.1442, 0.9882, 0.3361, 0.9882, 0.05297, 0.9882, 0.05018, 0.9882, 0.1414, 0.9882, 0.1442, 0.6253, 0.002788, 0.6253, 0.0, 0.6253, 0.1919, 0.6253, 0.1947, 0.9741, 0.002354, 0.9741, 0.0, 0.9882, 0.05018, 0.9882, 0.05297, 0.6394, 0.3337, 0.6253, 0.2831, 0.8068, 0.2831, 0.7927, 0.3337, 0.8068, 0.1442, 0.8068, 0.05297, 0.9882, 0.05297, 0.9882, 0.1442, 0.6253, 0.1947, 0.6253, 0.1919, 0.6253, 0.2831, 0.6253, 0.2859])
me_005.materials.append(mat_material)
me_005.update()
me_005.normals_split_custom_set([tuple(v) for v in zip(*[iter([-1.0, 0.0, 0.0, -1.0, 0.0, 0.0, -1.0, 0.0, 0.0, -1.0, 0.0, 0.0, 0.0, 1.0, 0.0, 0.0, 1.0, 0.0, 0.0, 1.0, 0.0, 0.0, 1.0, 0.0, 1.0, 0.0, 0.0, 1.0, 0.0, 0.0, 1.0, 0.0, 0.0, 1.0, 0.0, 0.0, 0.0, -1.0, 0.0, 0.0, -1.0, 0.0, 0.0, -1.0, 0.0, 0.0, -1.0, 0.0, 0.0, 0.0, -1.0, 0.0, 0.0, -1.0, 0.0, 0.0, -1.0, 0.0, 0.0, -1.0, 0.0, 0.0, 1.0, 0.0, 0.0, 1.0, 0.0, 0.0, 1.0, 0.0, 0.0, 1.0, -1.0, 0.0, 0.0, -1.0, 0.0, 0.0, -1.0, 0.0, 0.0, -1.0, 0.0, 0.0, 0.2307, 0.973, 0.0, 0.2307, 0.973, 0.0, 0.2307, 0.973, 0.0, 0.2307, 0.973, 0.0, 1.0, 0.0, 0.0, 1.0, 0.0, 0.0, 1.0, 0.0, 0.0, 1.0, 0.0, 0.0, 0.0, -1.0, 0.0, 0.0, -1.0, 0.0, 0.0, -1.0, 0.0, 0.0, -1.0, 0.0, 0.2253, 0.0, -0.9743, 0.2253, 0.0, -0.9743, 0.2253, 0.0, -0.9743, 0.2253, 0.0, -0.9743, 0.0, 0.0, 1.0, 0.0, 0.0, 1.0, 0.0, 0.0, 1.0, 0.0, 0.0, 1.0, 0.1469, 0.0, 0.9892, 0.1469, 0.0, 0.9892, 0.1469, 0.0, 0.9892, 0.1469, 0.0, 0.9892, 0.0, 0.0, -1.0, 0.0, 0.0, -1.0, 0.0, 0.0, -1.0, 0.0, 0.0, -1.0, 0.0, -1.0, 0.0, 0.0, -1.0, 0.0, 0.0, -1.0, 0.0, 0.0, -1.0, 0.0, 0.0, 1.0, 0.0, 0.0, 1.0, 0.0, 0.0, 1.0, 0.0, 0.0, 1.0, 0.0, -1.0, 0.0, 0.0, -1.0, 0.0, 0.0, -1.0, 0.0, 0.0, -1.0, 0.0, 0.0, 0.2916, 0.9565, 0.0, 0.2916, 0.9565, 0.0, 0.2916, 0.9565, 0.0, 0.2916, 0.9565, 0.0, 1.0, 0.0, 0.0, 1.0, 0.0, 0.0, 1.0, 0.0, 0.0, 1.0, 0.0, 0.0, 0.0, -1.0, 0.0, 0.0, -1.0, 0.0, 0.0, -1.0, 0.0, 0.0, -1.0, 0.0, 0.1107, 0.0, -0.9939, 0.1107, 0.0, -0.9939, 0.1107, 0.0, -0.9939, 0.1107, 0.0, -0.9939, 0.0, 0.0, 1.0, 0.0, 0.0, 1.0, 0.0, 0.0, 1.0, 0.0, 0.0, 1.0, 0.0, 0.0, 1.0, 0.0, 0.0, 1.0, 0.0, 0.0, 1.0, 0.0, 0.0, 1.0, 0.0, 0.0, -1.0, 0.0, 0.0, -1.0, 0.0, 0.0, -1.0, 0.0, 0.0, -1.0, 0.0, -1.0, 0.0, 0.0, -1.0, 0.0, 0.0, -1.0, 0.0, 0.0, -1.0, 0.0, 0.0, 1.0, 0.0, 0.0, 1.0, 0.0, 0.0, 1.0, 0.0, 0.0, 1.0, 0.0, 0.2916, -0.9565, 0.0, 0.2916, -0.9565, 0.0, 0.2916, -0.9565, 0.0, 0.2916, -0.9565, 0.0, 0.1107, 0.0, 0.9939, 0.1107, 0.0, 0.9939, 0.1107, 0.0, 0.9939, 0.1107, 0.0, 0.9939, 0.0, 0.0, -1.0, 0.0, 0.0, -1.0, 0.0, 0.0, -1.0, 0.0, 0.0, -1.0, 0.0, 1.0, 0.0, 0.0, 1.0, 0.0, 0.0, 1.0, 0.0, 0.0, 1.0, 0.0, -1.0, 0.0, 0.0, -1.0, 0.0, 0.0, -1.0, 0.0, 0.0, -1.0, 0.0, 0.0, 0.0, -1.0, -3.563e-07, 0.0, -1.0, -3.563e-07, 0.0, -1.0, -3.563e-07, 0.0, -1.0, -3.563e-07, 1.0, 0.0, 0.0, 1.0, 0.0, 0.0, 1.0, 0.0, 0.0, 1.0, 0.0, 0.0, 0.0, 1.0, 2.85e-07, 0.0, 1.0, 2.85e-07, 0.0, 1.0, 2.85e-07, 0.0, 1.0, 2.85e-07, 0.0, -3.029e-07, 1.0, 0.0, -3.029e-07, 1.0, 0.0, -3.029e-07, 1.0, 0.0, -3.029e-07, 1.0, 0.0, 3.029e-07, -1.0, 0.0, 3.029e-07, -1.0, 0.0, 3.029e-07, -1.0, 0.0, 3.029e-07, -1.0, -1.0, 0.0, 0.0, -1.0, 0.0, 0.0, -1.0, 0.0, 0.0, -1.0, 0.0, 0.0, 0.2307, -0.973, -3.941e-07, 0.2307, -0.973, -3.941e-07, 0.2307, -0.973, -3.941e-07, 0.2307, -0.973, -3.941e-07, 1.0, 0.0, 0.0, 1.0, 0.0, 0.0, 1.0, 0.0, 0.0, 1.0, 0.0, 0.0, 5.324e-09, 1.0, 2.243e-07, 5.49e-09, 1.0, 2.269e-07, 0.0, 1.0, 1.389e-07, 0.0, 1.0, 1.389e-07, 0.2253, -8.427e-07, 0.9743, 0.2253, -8.427e-07, 0.9743, 0.2253, -8.427e-07, 0.9743, 0.2253, -8.427e-07, 0.9743, 0.0, 0.0, -1.0, 0.0, 0.0, -1.0, 0.0, 0.0, -1.0, 0.0, 0.0, -1.0, 0.1469, 0.0, -0.9892, 0.1469, 0.0, -0.9892, 0.1469, 0.0, -0.9892, 0.1469, 0.0, -0.9892, 0.0, -1.285e-06, 1.0, 0.0, -1.285e-06, 1.0, 0.0, -1.285e-06, 1.0, 0.0, -1.285e-06, 1.0, 1.155e-08, 1.0, 3.24e-07, 1.155e-08, 1.0, 3.24e-07, 5.49e-09, 1.0, 2.269e-07, 5.324e-09, 1.0, 2.243e-07, 0.0, -1.0, -3.473e-07, 0.0, -1.0, -3.473e-07, 0.0, -1.0, -3.473e-07, 0.0, -1.0, -3.473e-07, -1.0, 0.0, 0.0, -1.0, 0.0, 0.0, -1.0, 0.0, 0.0, -1.0, 0.0, 0.0, 0.2916, -0.9565, -3.024e-07, 0.2916, -0.9565, -3.024e-07, 0.2916, -0.9565, -3.024e-07, 0.2916, -0.9565, -3.024e-07, 1.0, 0.0, 0.0, 1.0, 0.0, 0.0, 1.0, 0.0, 0.0, 1.0, 0.0, 0.0, 0.0, 1.0, 3.142e-07, 0.0, 1.0, 3.142e-07, 0.0, 1.0, 3.063e-07, 0.0, 1.0, 3.063e-07, 0.1107, -2.295e-07, 0.9939, 0.1107, -2.295e-07, 0.9939, 0.1107, -2.295e-07, 0.9939, 0.1107, -2.295e-07, 0.9939, 0.0, 3.413e-07, -1.0, 0.0, 3.413e-07, -1.0, 0.0, 3.413e-07, -1.0, 0.0, 3.413e-07, -1.0, 0.0, 3.413e-07, -1.0, 0.0, 3.413e-07, -1.0, 0.0, 3.413e-07, -1.0, 0.0, 3.413e-07, -1.0, 0.0, -2.275e-07, 1.0, 0.0, -2.275e-07, 1.0, 0.0, -2.275e-07, 1.0, 0.0, -2.275e-07, 1.0, 0.0, 1.0, 3.221e-07, 0.0, 1.0, 3.221e-07, 0.0, 1.0, 3.142e-07, 0.0, 1.0, 3.142e-07, 0.0, -1.0, -3.063e-07, 0.0, -1.0, -3.063e-07, 0.0, -1.0, -2.337e-07, 0.0, -1.0, -2.337e-07, 0.2916, 0.9565, 2.268e-07, 0.2916, 0.9565, 2.268e-07, 0.2916, 0.9565, 2.268e-07, 0.2916, 0.9565, 2.268e-07, 0.1107, 2.295e-07, -0.9939, 0.1107, 2.295e-07, -0.9939, 0.1107, 2.295e-07, -0.9939, 0.1107, 2.295e-07, -0.9939, 0.0, -2.275e-07, 1.0, 0.0, -2.275e-07, 1.0, 0.0, -2.275e-07, 1.0, 0.0, -2.275e-07, 1.0, 0.0, -1.0, -2.337e-07, 0.0, -1.0, -2.337e-07, 0.0, -1.0, -1.61e-07, 0.0, -1.0, -1.61e-07])] * 3)])
me_005_1 = bpy.data.meshes.new('立方体.005')
me_005_1.from_pydata([(-0.1011, -0.2045, 0.05182), (-0.1011, -0.2045, 0.2108), (-0.1084, 0.1491, 0.05182), (-0.1084, 0.1491, 0.1992), (0.1943, -0.2045, 0.05182), (0.1943, -0.2045, 0.2108), (0.2015, 0.1491, 0.05182), (0.2015, 0.1491, 0.1992), (-0.1078, -0.5553, 0.05604), (-0.1078, -0.5553, 0.1168), (0.2009, -0.5553, 0.1168), (0.2009, -0.5553, 0.05604), (0.7848, -0.2045, 0.05182), (0.7848, -0.2045, 0.2108), (0.7896, 0.1491, 0.05182), (0.7896, 0.1491, 0.1992), (0.4845, -0.2045, 0.05182), (0.4845, -0.2045, 0.2108), (0.4797, 0.1491, 0.05182), (0.4797, 0.1491, 0.1992), (0.789, -0.5553, 0.05604), (0.789, -0.5553, 0.1168), (0.4803, -0.5553, 0.1168), (0.4803, -0.5553, 0.05604)], [], [(0, 1, 3, 2), (2, 3, 7, 6), (6, 7, 5, 4), (1, 0, 8, 9), (2, 6, 4, 0), (7, 3, 1, 5), (11, 10, 9, 8), (0, 4, 11, 8), (5, 1, 9, 10), (4, 5, 10, 11), (12, 13, 15, 14), (14, 15, 19, 18), (18, 19, 17, 16), (13, 12, 20, 21), (14, 18, 16, 12), (19, 15, 13, 17), (23, 22, 21, 20), (12, 16, 23, 20), (17, 13, 21, 22), (16, 17, 22, 23)])
me_005_1.polygons.foreach_set('use_smooth', [True] * 20)
_k = set([(0, 1), (0, 2), (0, 4), (0, 8), (1, 3), (1, 5), (1, 9), (2, 3), (2, 6), (3, 7), (4, 5), (4, 6), (4, 11), (5, 7), (5, 10), (6, 7), (8, 9), (8, 11), (9, 10), (10, 11), (12, 13), (12, 14), (12, 16), (12, 20), (13, 15), (13, 17), (13, 21), (14, 15), (14, 18), (15, 19), (16, 17), (16, 18), (16, 23), (17, 19), (17, 22), (18, 19), (20, 21), (20, 23), (21, 22), (22, 23)])
me_005_1.attributes.new('sharp_edge', 'BOOLEAN', 'EDGE').data.foreach_set('value', [ (min(e.vertices), max(e.vertices)) in _k for e in me_005_1.edges])
_uv = me_005_1.uv_layers.new(name='UVマップ')
_uv.uv.foreach_set('vector', [0.375, 0.0, 0.625, 0.0, 0.625, 0.25, 0.375, 0.25, 0.375, 0.25, 0.625, 0.25, 0.625, 0.5, 0.375, 0.5, 0.375, 0.5, 0.625, 0.5, 0.625, 0.75, 0.375, 0.75, 0.625, 0.0, 0.375, 0.0, 0.375, 0.0, 0.625, 0.0, 0.125, 0.5, 0.375, 0.5, 0.375, 0.75, 0.125, 0.75, 0.625, 0.5, 0.875, 0.5, 0.875, 0.75, 0.625, 0.75, 0.375, 0.75, 0.625, 0.75, 0.625, 1.0, 0.375, 1.0, 0.125, 0.75, 0.375, 0.75, 0.375, 0.75, 0.125, 0.75, 0.625, 0.75, 0.875, 0.75, 0.875, 0.75, 0.625, 0.75, 0.375, 0.75, 0.625, 0.75, 0.625, 0.75, 0.375, 0.75, 0.375, 0.0, 0.625, 0.0, 0.625, 0.25, 0.375, 0.25, 0.375, 0.25, 0.625, 0.25, 0.625, 0.5, 0.375, 0.5, 0.375, 0.5, 0.625, 0.5, 0.625, 0.75, 0.375, 0.75, 0.625, 0.0, 0.375, 0.0, 0.375, 0.0, 0.625, 0.0, 0.125, 0.5, 0.375, 0.5, 0.375, 0.75, 0.125, 0.75, 0.625, 0.5, 0.875, 0.5, 0.875, 0.75, 0.625, 0.75, 0.375, 0.75, 0.625, 0.75, 0.625, 1.0, 0.375, 1.0, 0.125, 0.75, 0.375, 0.75, 0.375, 0.75, 0.125, 0.75, 0.625, 0.75, 0.875, 0.75, 0.875, 0.75, 0.625, 0.75, 0.375, 0.75, 0.625, 0.75, 0.625, 0.75, 0.375, 0.75])
me_005_1.materials.append(mat_material)
me_005_1.update()
me_005_1.normals_split_custom_set([tuple(v) for v in zip(*[iter([-0.9998, -0.02045, 0.0, -0.9998, -0.02045, 0.0, -0.9998, -0.02045, 0.0, -0.9998, -0.02045, 0.0, 0.0, 1.0, 0.0, 0.0, 1.0, 0.0, 0.0, 1.0, 0.0, 0.0, 1.0, 0.0, 0.9998, -0.02045, 0.0, 0.9998, -0.02045, 0.0, 0.9998, -0.02045, 0.0, 0.9998, -0.02045, 0.0, -0.9998, 0.01889, 0.0, -0.9998, 0.01889, 0.0, -0.9998, 0.01889, 0.0, -0.9998, 0.01889, 0.0, 0.0, 0.0, -1.0, 0.0, 0.0, -1.0, 0.0, 0.0, -1.0, 0.0, 0.0, -1.0, 0.0, 0.03267, 0.9995, 0.0, 0.03267, 0.9995, 0.0, 0.03267, 0.9995, 0.0, 0.03267, 0.9995, 0.0, -1.0, 0.0, 0.0, -1.0, 0.0, 0.0, -1.0, 0.0, 0.0, -1.0, 0.0, 0.0, -0.01205, -0.9999, 0.0, -0.01205, -0.9999, 0.0, -0.01205, -0.9999, 0.0, -0.01205, -0.9999, 0.0, -0.2588, 0.9659, 0.0, -0.2588, 0.9659, 0.0, -0.2588, 0.9659, 0.0, -0.2588, 0.9659, 0.9998, 0.01889, 0.0, 0.9998, 0.01889, 0.0, 0.9998, 0.01889, 0.0, 0.9998, 0.01889, 0.0, -0.9999, 0.01363, -8.597e-09, -0.9999, 0.01363, -8.597e-09, -0.9999, 0.01363, -8.597e-09, -0.9999, 0.01363, -8.597e-09, 0.0, -1.0, 8.155e-07, 0.0, -1.0, 8.155e-07, 0.0, -1.0, 8.155e-07, 0.0, -1.0, 8.155e-07, 0.9999, 0.01363, -8.597e-09, 0.9999, 0.01363, -8.597e-09, 0.9999, 0.01363, -8.597e-09, 0.9999, 0.01363, -8.597e-09, -0.9999, -0.01201, 6.04e-09, -0.9999, -0.01201, 6.04e-09, -0.9999, -0.01201, 6.04e-09, -0.9999, -0.01201, 6.04e-09, 0.0, 2.107e-07, 1.0, 0.0, 2.107e-07, 1.0, 0.0, 2.107e-07, 1.0, 0.0, 2.107e-07, 1.0, 0.0, -0.03267, -0.9995, 0.0, -0.03267, -0.9995, 0.0, -0.03267, -0.9995, 0.0, -0.03267, -0.9995, 0.0, 1.0, -7.946e-07, 0.0, 1.0, -7.946e-07, 0.0, 1.0, -7.946e-07, 0.0, 1.0, -7.946e-07, 0.0, 0.01205, 0.9999, 0.0, 0.01205, 0.9999, 0.0, 0.01205, 0.9999, 0.0, 0.01205, 0.9999, 0.0, 0.2588, -0.9659, 0.0, 0.2588, -0.9659, 0.0, 0.2588, -0.9659, 0.0, 0.2588, -0.9659, 0.9999, -0.01201, 9.06e-09, 0.9999, -0.01201, 9.06e-09, 0.9999, -0.01201, 9.06e-09, 0.9999, -0.01201, 9.06e-09])] * 3)])
me_011 = bpy.data.meshes.new('球.011')
me_011.from_pydata([(0.25, 0.25, 0.3536), (0.3536, 0.3536, 0.0), (0.25, 0.25, -0.3536), (0.3536, 0.0, 0.3536), (0.5, 0.0, 0.0), (0.3536, 0.0, -0.3536), (0.25, -0.25, 0.3536), (0.3536, -0.3536, 0.0), (0.25, -0.25, -0.3536), (0.0, -0.3536, 0.3536), (0.0, -0.5, 0.0), (0.0, -0.3536, -0.3536), (-0.25, -0.25, 0.3536), (-0.3536, -0.3536, 0.0), (-0.25, -0.25, -0.3536), (0.0, 0.0, -0.5), (-0.3536, 0.0, 0.3536), (-0.5, 0.0, 0.0), (-0.3536, 0.0, -0.3536), (-0.25, 0.25, 0.3536), (-0.3536, 0.3536, 0.0), (-0.25, 0.25, -0.3536), (0.0, 0.0, 0.5), (0.0, 0.3536, 0.3536), (0.0, 0.5, 0.0), (0.0, 0.3536, -0.3536), (0.49, 0.45, 8.196), (0.6764, 0.6364, 7.56), (0.49, 0.45, 6.924), (0.6764, 0.0, 8.196), (0.94, 0.0, 7.56), (0.6764, 0.0, 6.924), (0.49, -0.45, 8.196), (0.6764, -0.6364, 7.56), (0.49, -0.45, 6.924), (0.04, -0.6364, 8.196), (0.04, -0.9, 7.56), (0.04, -0.6364, 6.924), (-0.41, -0.45, 8.196), (-0.5964, -0.6364, 7.56), (-0.41, -0.45, 6.924), (0.04, 0.0, 6.66), (-0.5964, 0.0, 8.196), (-0.86, 0.0, 7.56), (-0.5964, 0.0, 6.924), (-0.41, 0.45, 8.196), (-0.5964, 0.6364, 7.56), (-0.41, 0.45, 6.924), (0.04, 0.0, 8.46), (0.04, 0.6364, 8.196), (0.04, 0.9, 7.56), (0.04, 0.6364, 6.924), (-0.26, 0.7, 11.73), (0.1128, 0.9899, 11.16), (-0.26, 0.7, 10.59), (0.1128, 0.0, 11.73), (0.64, 0.0, 11.16), (0.1128, 0.0, 10.59), (-0.26, -0.7, 11.73), (0.1128, -0.9899, 11.16), (-0.26, -0.7, 10.59), (-1.16, -0.9899, 11.73), (-1.16, -1.4, 11.16), (-1.16, -0.9899, 10.59), (-2.06, -0.7, 11.73), (-2.433, -0.9899, 11.16), (-2.06, -0.7, 10.59), (-1.16, 0.0, 10.36), (-2.433, 0.0, 11.73), (-2.96, 0.0, 11.16), (-2.433, 0.0, 10.59), (-2.06, 0.7, 11.73), (-2.433, 0.9899, 11.16), (-2.06, 0.7, 10.59), (-1.16, 0.0, 11.96), (-1.16, 0.9899, 11.73), (-1.16, 1.4, 11.16), (-1.16, 0.9899, 10.59), (-9.26, 0.3, 14.18), (-9.136, 0.4243, 13.76), (-9.26, 0.3, 13.34), (-9.136, 0.0, 14.18), (-8.96, 0.0, 13.76), (-9.136, 0.0, 13.34), (-9.26, -0.3, 14.18), (-9.136, -0.4243, 13.76), (-9.26, -0.3, 13.34), (-9.56, -0.4243, 14.18), (-9.56, -0.6, 13.76), (-9.56, -0.4243, 13.34), (-9.86, -0.3, 14.18), (-9.984, -0.4243, 13.76), (-9.86, -0.3, 13.34), (-9.56, 0.0, 13.16), (-9.984, 0.0, 14.18), (-10.16, 0.0, 13.76), (-9.984, 0.0, 13.34), (-9.86, 0.3, 14.18), (-9.984, 0.4243, 13.76), (-9.86, 0.3, 13.34), (-9.56, 0.0, 14.36), (-9.56, 0.4243, 14.18), (-9.56, 0.6, 13.76), (-9.56, 0.4243, 13.34), (-3.31, 0.45, 14.4), (-3.124, 0.6364, 13.76), (-3.31, 0.45, 13.12), (-3.124, 0.0, 14.4), (-2.86, 0.0, 13.76), (-3.124, 0.0, 13.12), (-3.31, -0.45, 14.4), (-3.124, -0.6364, 13.76), (-3.31, -0.45, 13.12), (-3.76, -0.6364, 14.4), (-3.76, -0.9, 13.76), (-3.76, -0.6364, 13.12), (-4.21, -0.45, 14.4), (-4.396, -0.6364, 13.76), (-4.21, -0.45, 13.12), (-3.76, 0.0, 12.86), (-4.396, 0.0, 14.4), (-4.66, 0.0, 13.76), (-4.396, 0.0, 13.12), (-4.21, 0.45, 14.4), (-4.396, 0.6364, 13.76), (-4.21, 0.45, 13.12), (-3.76, 0.0, 14.66), (-3.76, 0.6364, 14.4), (-3.76, 0.9, 13.76), (-3.76, 0.6364, 13.12), (1.89, 0.45, 14.4), (2.076, 0.6364, 13.76), (1.89, 0.45, 13.12), (2.076, 0.0, 14.4), (2.34, 0.0, 13.76), (2.076, 0.0, 13.12), (1.89, -0.45, 14.4), (2.076, -0.6364, 13.76), (1.89, -0.45, 13.12), (1.44, -0.6364, 14.4), (1.44, -0.9, 13.76), (1.44, -0.6364, 13.12), (0.99, -0.45, 14.4), (0.8036, -0.6364, 13.76), (0.99, -0.45, 13.12), (1.44, 0.0, 12.86), (0.8036, 0.0, 14.4), (0.54, 0.0, 13.76), (0.8036, 0.0, 13.12), (0.99, 0.45, 14.4), (0.8036, 0.6364, 13.76), (0.99, 0.45, 13.12), (1.44, 0.0, 14.66), (1.44, 0.6364, 14.4), (1.44, 0.9, 13.76), (1.44, 0.6364, 13.12), (7.54, 0.3, 14.18), (7.664, 0.4243, 13.76), (7.54, 0.3, 13.34), (7.664, 0.0, 14.18), (7.84, 0.0, 13.76), (7.664, 0.0, 13.34), (7.54, -0.3, 14.18), (7.664, -0.4243, 13.76), (7.54, -0.3, 13.34), (7.24, -0.4243, 14.18), (7.24, -0.6, 13.76), (7.24, -0.4243, 13.34), (6.94, -0.3, 14.18), (6.816, -0.4243, 13.76), (6.94, -0.3, 13.34), (7.24, 0.0, 13.16), (6.816, 0.0, 14.18), (6.64, 0.0, 13.76), (6.816, 0.0, 13.34), (6.94, 0.3, 14.18), (6.816, 0.4243, 13.76), (6.94, 0.3, 13.34), (7.24, 0.0, 14.36), (7.24, 0.4243, 14.18), (7.24, 0.6, 13.76), (7.24, 0.4243, 13.34), (-1.91, 0.45, 8.196), (-1.724, 0.6364, 7.56), (-1.91, 0.45, 6.924), (-1.724, 0.0, 8.196), (-1.46, 0.0, 7.56), (-1.724, 0.0, 6.924), (-1.91, -0.45, 8.196), (-1.724, -0.6364, 7.56), (-1.91, -0.45, 6.924), (-2.36, -0.6364, 8.196), (-2.36, -0.9, 7.56), (-2.36, -0.6364, 6.924), (-2.81, -0.45, 8.196), (-2.996, -0.6364, 7.56), (-2.81, -0.45, 6.924), (-2.36, 0.0, 6.66), (-2.996, 0.0, 8.196), (-3.26, 0.0, 7.56), (-2.996, 0.0, 6.924), (-2.81, 0.45, 8.196), (-2.996, 0.6364, 7.56), (-2.81, 0.45, 6.924), (-2.36, 0.0, 8.46), (-2.36, 0.6364, 8.196), (-2.36, 0.9, 7.56), (-2.36, 0.6364, 6.924), (-2.07, 0.25, 0.3536), (-1.966, 0.3536, 0.0), (-2.07, 0.25, -0.3536), (-1.966, 0.0, 0.3536), (-1.82, 0.0, 0.0), (-1.966, 0.0, -0.3536), (-2.07, -0.25, 0.3536), (-1.966, -0.3536, 0.0), (-2.07, -0.25, -0.3536), (-2.32, -0.3536, 0.3536), (-2.32, -0.5, 0.0), (-2.32, -0.3536, -0.3536), (-2.57, -0.25, 0.3536), (-2.674, -0.3536, 0.0), (-2.57, -0.25, -0.3536), (-2.32, 0.0, -0.5), (-2.674, 0.0, 0.3536), (-2.82, 0.0, 0.0), (-2.674, 0.0, -0.3536), (-2.57, 0.25, 0.3536), (-2.674, 0.3536, 0.0), (-2.57, 0.25, -0.3536), (-2.32, 0.0, 0.5), (-2.32, 0.3536, 0.3536), (-2.32, 0.5, 0.0), (-2.32, 0.3536, -0.3536)], [], [(15, 25, 2), (24, 23, 0, 1), (25, 24, 1, 2), (23, 22, 0), (1, 0, 3, 4), (2, 1, 4, 5), (0, 22, 3), (15, 2, 5), (15, 5, 8), (4, 3, 6, 7), (5, 4, 7, 8), (3, 22, 6), (15, 8, 11), (7, 6, 9, 10), (8, 7, 10, 11), (6, 22, 9), (15, 11, 14), (10, 9, 12, 13), (11, 10, 13, 14), (9, 22, 12), (15, 14, 18), (13, 12, 16, 17), (14, 13, 17, 18), (12, 22, 16), (16, 22, 19), (15, 18, 21), (17, 16, 19, 20), (18, 17, 20, 21), (21, 20, 24, 25), (19, 22, 23), (15, 21, 25), (20, 19, 23, 24), (41, 51, 28), (50, 49, 26, 27), (51, 50, 27, 28), (49, 48, 26), (27, 26, 29, 30), (28, 27, 30, 31), (26, 48, 29), (41, 28, 31), (41, 31, 34), (30, 29, 32, 33), (31, 30, 33, 34), (29, 48, 32), (41, 34, 37), (33, 32, 35, 36), (34, 33, 36, 37), (32, 48, 35), (41, 37, 40), (36, 35, 38, 39), (37, 36, 39, 40), (35, 48, 38), (41, 40, 44), (39, 38, 42, 43), (40, 39, 43, 44), (38, 48, 42), (42, 48, 45), (41, 44, 47), (43, 42, 45, 46), (44, 43, 46, 47), (47, 46, 50, 51), (45, 48, 49), (41, 47, 51), (46, 45, 49, 50), (67, 77, 54), (76, 75, 52, 53), (77, 76, 53, 54), (75, 74, 52), (53, 52, 55, 56), (54, 53, 56, 57), (52, 74, 55), (67, 54, 57), (67, 57, 60), (56, 55, 58, 59), (57, 56, 59, 60), (55, 74, 58), (67, 60, 63), (59, 58, 61, 62), (60, 59, 62, 63), (58, 74, 61), (67, 63, 66), (62, 61, 64, 65), (63, 62, 65, 66), (61, 74, 64), (67, 66, 70), (65, 64, 68, 69), (66, 65, 69, 70), (64, 74, 68), (68, 74, 71), (67, 70, 73), (69, 68, 71, 72), (70, 69, 72, 73), (73, 72, 76, 77), (71, 74, 75), (67, 73, 77), (72, 71, 75, 76), (93, 103, 80), (102, 101, 78, 79), (103, 102, 79, 80), (101, 100, 78), (79, 78, 81, 82), (80, 79, 82, 83), (78, 100, 81), (93, 80, 83), (93, 83, 86), (82, 81, 84, 85), (83, 82, 85, 86), (81, 100, 84), (93, 86, 89), (85, 84, 87, 88), (86, 85, 88, 89), (84, 100, 87), (93, 89, 92), (88, 87, 90, 91), (89, 88, 91, 92), (87, 100, 90), (93, 92, 96), (91, 90, 94, 95), (92, 91, 95, 96), (90, 100, 94), (94, 100, 97), (93, 96, 99), (95, 94, 97, 98), (96, 95, 98, 99), (99, 98, 102, 103), (97, 100, 101), (93, 99, 103), (98, 97, 101, 102), (119, 129, 106), (128, 127, 104, 105), (129, 128, 105, 106), (127, 126, 104), (105, 104, 107, 108), (106, 105, 108, 109), (104, 126, 107), (119, 106, 109), (119, 109, 112), (108, 107, 110, 111), (109, 108, 111, 112), (107, 126, 110), (119, 112, 115), (111, 110, 113, 114), (112, 111, 114, 115), (110, 126, 113), (119, 115, 118), (114, 113, 116, 117), (115, 114, 117, 118), (113, 126, 116), (119, 118, 122), (117, 116, 120, 121), (118, 117, 121, 122), (116, 126, 120), (120, 126, 123), (119, 122, 125), (121, 120, 123, 124), (122, 121, 124, 125), (125, 124, 128, 129), (123, 126, 127), (119, 125, 129), (124, 123, 127, 128), (145, 155, 132), (154, 153, 130, 131), (155, 154, 131, 132), (153, 152, 130), (131, 130, 133, 134), (132, 131, 134, 135), (130, 152, 133), (145, 132, 135), (145, 135, 138), (134, 133, 136, 137), (135, 134, 137, 138), (133, 152, 136), (145, 138, 141), (137, 136, 139, 140), (138, 137, 140, 141), (136, 152, 139), (145, 141, 144), (140, 139, 142, 143), (141, 140, 143, 144), (139, 152, 142), (145, 144, 148), (143, 142, 146, 147), (144, 143, 147, 148), (142, 152, 146), (146, 152, 149), (145, 148, 151), (147, 146, 149, 150), (148, 147, 150, 151), (151, 150, 154, 155), (149, 152, 153), (145, 151, 155), (150, 149, 153, 154), (171, 181, 158), (180, 179, 156, 157), (181, 180, 157, 158), (179, 178, 156), (157, 156, 159, 160), (158, 157, 160, 161), (156, 178, 159), (171, 158, 161), (171, 161, 164), (160, 159, 162, 163), (161, 160, 163, 164), (159, 178, 162), (171, 164, 167), (163, 162, 165, 166), (164, 163, 166, 167), (162, 178, 165), (171, 167, 170), (166, 165, 168, 169), (167, 166, 169, 170), (165, 178, 168), (171, 170, 174), (169, 168, 172, 173), (170, 169, 173, 174), (168, 178, 172), (172, 178, 175), (171, 174, 177), (173, 172, 175, 176), (174, 173, 176, 177), (177, 176, 180, 181), (175, 178, 179), (171, 177, 181), (176, 175, 179, 180), (197, 207, 184), (206, 205, 182, 183), (207, 206, 183, 184), (205, 204, 182), (183, 182, 185, 186), (184, 183, 186, 187), (182, 204, 185), (197, 184, 187), (197, 187, 190), (186, 185, 188, 189), (187, 186, 189, 190), (185, 204, 188), (197, 190, 193), (189, 188, 191, 192), (190, 189, 192, 193), (188, 204, 191), (197, 193, 196), (192, 191, 194, 195), (193, 192, 195, 196), (191, 204, 194), (197, 196, 200), (195, 194, 198, 199), (196, 195, 199, 200), (194, 204, 198), (198, 204, 201), (197, 200, 203), (199, 198, 201, 202), (200, 199, 202, 203), (203, 202, 206, 207), (201, 204, 205), (197, 203, 207), (202, 201, 205, 206), (223, 233, 210), (232, 231, 208, 209), (233, 232, 209, 210), (231, 230, 208), (209, 208, 211, 212), (210, 209, 212, 213), (208, 230, 211), (223, 210, 213), (223, 213, 216), (212, 211, 214, 215), (213, 212, 215, 216), (211, 230, 214), (223, 216, 219), (215, 214, 217, 218), (216, 215, 218, 219), (214, 230, 217), (223, 219, 222), (218, 217, 220, 221), (219, 218, 221, 222), (217, 230, 220), (223, 222, 226), (221, 220, 224, 225), (222, 221, 225, 226), (220, 230, 224), (224, 230, 227), (223, 226, 229), (225, 224, 227, 228), (226, 225, 228, 229), (229, 228, 232, 233), (227, 230, 231), (223, 229, 233), (228, 227, 231, 232)])
_uv = me_011.uv_layers.new(name='UVマップ')
_uv.uv.foreach_set('vector', [0.6875, 0.0, 0.75, 0.25, 0.625, 0.25, 0.75, 0.5, 0.75, 0.75, 0.625, 0.75, 0.625, 0.5, 0.75, 0.25, 0.75, 0.5, 0.625, 0.5, 0.625, 0.25, 0.75, 0.75, 0.6875, 1.0, 0.625, 0.75, 0.625, 0.5, 0.625, 0.75, 0.5, 0.75, 0.5, 0.5, 0.625, 0.25, 0.625, 0.5, 0.5, 0.5, 0.5, 0.25, 0.625, 0.75, 0.5625, 1.0, 0.5, 0.75, 0.5625, 0.0, 0.625, 0.25, 0.5, 0.25, 0.4375, 0.0, 0.5, 0.25, 0.375, 0.25, 0.5, 0.5, 0.5, 0.75, 0.375, 0.75, 0.375, 0.5, 0.5, 0.25, 0.5, 0.5, 0.375, 0.5, 0.375, 0.25, 0.5, 0.75, 0.4375, 1.0, 0.375, 0.75, 0.3125, 0.0, 0.375, 0.25, 0.25, 0.25, 0.375, 0.5, 0.375, 0.75, 0.25, 0.75, 0.25, 0.5, 0.375, 0.25, 0.375, 0.5, 0.25, 0.5, 0.25, 0.25, 0.375, 0.75, 0.3125, 1.0, 0.25, 0.75, 0.1875, 0.0, 0.25, 0.25, 0.125, 0.25, 0.25, 0.5, 0.25, 0.75, 0.125, 0.75, 0.125, 0.5, 0.25, 0.25, 0.25, 0.5, 0.125, 0.5, 0.125, 0.25, 0.25, 0.75, 0.1875, 1.0, 0.125, 0.75, 0.0625, 0.0, 0.125, 0.25, 0.0, 0.25, 0.125, 0.5, 0.125, 0.75, 0.0, 0.75, 0.0, 0.5, 0.125, 0.25, 0.125, 0.5, 0.0, 0.5, 0.0, 0.25, 0.125, 0.75, 0.0625, 1.0, 0.0, 0.75, 1.0, 0.75, 0.9375, 1.0, 0.875, 0.75, 0.9375, 0.0, 1.0, 0.25, 0.875, 0.25, 1.0, 0.5, 1.0, 0.75, 0.875, 0.75, 0.875, 0.5, 1.0, 0.25, 1.0, 0.5, 0.875, 0.5, 0.875, 0.25, 0.875, 0.25, 0.875, 0.5, 0.75, 0.5, 0.75, 0.25, 0.875, 0.75, 0.8125, 1.0, 0.75, 0.75, 0.8125, 0.0, 0.875, 0.25, 0.75, 0.25, 0.875, 0.5, 0.875, 0.75, 0.75, 0.75, 0.75, 0.5, 0.6875, 0.0, 0.75, 0.25, 0.625, 0.25, 0.75, 0.5, 0.75, 0.75, 0.625, 0.75, 0.625, 0.5, 0.75, 0.25, 0.75, 0.5, 0.625, 0.5, 0.625, 0.25, 0.75, 0.75, 0.6875, 1.0, 0.625, 0.75, 0.625, 0.5, 0.625, 0.75, 0.5, 0.75, 0.5, 0.5, 0.625, 0.25, 0.625, 0.5, 0.5, 0.5, 0.5, 0.25, 0.625, 0.75, 0.5625, 1.0, 0.5, 0.75, 0.5625, 0.0, 0.625, 0.25, 0.5, 0.25, 0.4375, 0.0, 0.5, 0.25, 0.375, 0.25, 0.5, 0.5, 0.5, 0.75, 0.375, 0.75, 0.375, 0.5, 0.5, 0.25, 0.5, 0.5, 0.375, 0.5, 0.375, 0.25, 0.5, 0.75, 0.4375, 1.0, 0.375, 0.75, 0.3125, 0.0, 0.375, 0.25, 0.25, 0.25, 0.375, 0.5, 0.375, 0.75, 0.25, 0.75, 0.25, 0.5, 0.375, 0.25, 0.375, 0.5, 0.25, 0.5, 0.25, 0.25, 0.375, 0.75, 0.3125, 1.0, 0.25, 0.75, 0.1875, 0.0, 0.25, 0.25, 0.125, 0.25, 0.25, 0.5, 0.25, 0.75, 0.125, 0.75, 0.125, 0.5, 0.25, 0.25, 0.25, 0.5, 0.125, 0.5, 0.125, 0.25, 0.25, 0.75, 0.1875, 1.0, 0.125, 0.75, 0.0625, 0.0, 0.125, 0.25, 0.0, 0.25, 0.125, 0.5, 0.125, 0.75, 0.0, 0.75, 0.0, 0.5, 0.125, 0.25, 0.125, 0.5, 0.0, 0.5, 0.0, 0.25, 0.125, 0.75, 0.0625, 1.0, 0.0, 0.75, 1.0, 0.75, 0.9375, 1.0, 0.875, 0.75, 0.9375, 0.0, 1.0, 0.25, 0.875, 0.25, 1.0, 0.5, 1.0, 0.75, 0.875, 0.75, 0.875, 0.5, 1.0, 0.25, 1.0, 0.5, 0.875, 0.5, 0.875, 0.25, 0.875, 0.25, 0.875, 0.5, 0.75, 0.5, 0.75, 0.25, 0.875, 0.75, 0.8125, 1.0, 0.75, 0.75, 0.8125, 0.0, 0.875, 0.25, 0.75, 0.25, 0.875, 0.5, 0.875, 0.75, 0.75, 0.75, 0.75, 0.5, 0.6875, 0.0, 0.75, 0.25, 0.625, 0.25, 0.75, 0.5, 0.75, 0.75, 0.625, 0.75, 0.625, 0.5, 0.75, 0.25, 0.75, 0.5, 0.625, 0.5, 0.625, 0.25, 0.75, 0.75, 0.6875, 1.0, 0.625, 0.75, 0.625, 0.5, 0.625, 0.75, 0.5, 0.75, 0.5, 0.5, 0.625, 0.25, 0.625, 0.5, 0.5, 0.5, 0.5, 0.25, 0.625, 0.75, 0.5625, 1.0, 0.5, 0.75, 0.5625, 0.0, 0.625, 0.25, 0.5, 0.25, 0.4375, 0.0, 0.5, 0.25, 0.375, 0.25, 0.5, 0.5, 0.5, 0.75, 0.375, 0.75, 0.375, 0.5, 0.5, 0.25, 0.5, 0.5, 0.375, 0.5, 0.375, 0.25, 0.5, 0.75, 0.4375, 1.0, 0.375, 0.75, 0.3125, 0.0, 0.375, 0.25, 0.25, 0.25, 0.375, 0.5, 0.375, 0.75, 0.25, 0.75, 0.25, 0.5, 0.375, 0.25, 0.375, 0.5, 0.25, 0.5, 0.25, 0.25, 0.375, 0.75, 0.3125, 1.0, 0.25, 0.75, 0.1875, 0.0, 0.25, 0.25, 0.125, 0.25, 0.25, 0.5, 0.25, 0.75, 0.125, 0.75, 0.125, 0.5, 0.25, 0.25, 0.25, 0.5, 0.125, 0.5, 0.125, 0.25, 0.25, 0.75, 0.1875, 1.0, 0.125, 0.75, 0.0625, 0.0, 0.125, 0.25, 0.0, 0.25, 0.125, 0.5, 0.125, 0.75, 0.0, 0.75, 0.0, 0.5, 0.125, 0.25, 0.125, 0.5, 0.0, 0.5, 0.0, 0.25, 0.125, 0.75, 0.0625, 1.0, 0.0, 0.75, 1.0, 0.75, 0.9375, 1.0, 0.875, 0.75, 0.9375, 0.0, 1.0, 0.25, 0.875, 0.25, 1.0, 0.5, 1.0, 0.75, 0.875, 0.75, 0.875, 0.5, 1.0, 0.25, 1.0, 0.5, 0.875, 0.5, 0.875, 0.25, 0.875, 0.25, 0.875, 0.5, 0.75, 0.5, 0.75, 0.25, 0.875, 0.75, 0.8125, 1.0, 0.75, 0.75, 0.8125, 0.0, 0.875, 0.25, 0.75, 0.25, 0.875, 0.5, 0.875, 0.75, 0.75, 0.75, 0.75, 0.5, 0.6875, 0.0, 0.75, 0.25, 0.625, 0.25, 0.75, 0.5, 0.75, 0.75, 0.625, 0.75, 0.625, 0.5, 0.75, 0.25, 0.75, 0.5, 0.625, 0.5, 0.625, 0.25, 0.75, 0.75, 0.6875, 1.0, 0.625, 0.75, 0.625, 0.5, 0.625, 0.75, 0.5, 0.75, 0.5, 0.5, 0.625, 0.25, 0.625, 0.5, 0.5, 0.5, 0.5, 0.25, 0.625, 0.75, 0.5625, 1.0, 0.5, 0.75, 0.5625, 0.0, 0.625, 0.25, 0.5, 0.25, 0.4375, 0.0, 0.5, 0.25, 0.375, 0.25, 0.5, 0.5, 0.5, 0.75, 0.375, 0.75, 0.375, 0.5, 0.5, 0.25, 0.5, 0.5, 0.375, 0.5, 0.375, 0.25, 0.5, 0.75, 0.4375, 1.0, 0.375, 0.75, 0.3125, 0.0, 0.375, 0.25, 0.25, 0.25, 0.375, 0.5, 0.375, 0.75, 0.25, 0.75, 0.25, 0.5, 0.375, 0.25, 0.375, 0.5, 0.25, 0.5, 0.25, 0.25, 0.375, 0.75, 0.3125, 1.0, 0.25, 0.75, 0.1875, 0.0, 0.25, 0.25, 0.125, 0.25, 0.25, 0.5, 0.25, 0.75, 0.125, 0.75, 0.125, 0.5, 0.25, 0.25, 0.25, 0.5, 0.125, 0.5, 0.125, 0.25, 0.25, 0.75, 0.1875, 1.0, 0.125, 0.75, 0.0625, 0.0, 0.125, 0.25, 0.0, 0.25, 0.125, 0.5, 0.125, 0.75, 0.0, 0.75, 0.0, 0.5, 0.125, 0.25, 0.125, 0.5, 0.0, 0.5, 0.0, 0.25, 0.125, 0.75, 0.0625, 1.0, 0.0, 0.75, 1.0, 0.75, 0.9375, 1.0, 0.875, 0.75, 0.9375, 0.0, 1.0, 0.25, 0.875, 0.25, 1.0, 0.5, 1.0, 0.75, 0.875, 0.75, 0.875, 0.5, 1.0, 0.25, 1.0, 0.5, 0.875, 0.5, 0.875, 0.25, 0.875, 0.25, 0.875, 0.5, 0.75, 0.5, 0.75, 0.25, 0.875, 0.75, 0.8125, 1.0, 0.75, 0.75, 0.8125, 0.0, 0.875, 0.25, 0.75, 0.25, 0.875, 0.5, 0.875, 0.75, 0.75, 0.75, 0.75, 0.5, 0.6875, 0.0, 0.75, 0.25, 0.625, 0.25, 0.75, 0.5, 0.75, 0.75, 0.625, 0.75, 0.625, 0.5, 0.75, 0.25, 0.75, 0.5, 0.625, 0.5, 0.625, 0.25, 0.75, 0.75, 0.6875, 1.0, 0.625, 0.75, 0.625, 0.5, 0.625, 0.75, 0.5, 0.75, 0.5, 0.5, 0.625, 0.25, 0.625, 0.5, 0.5, 0.5, 0.5, 0.25, 0.625, 0.75, 0.5625, 1.0, 0.5, 0.75, 0.5625, 0.0, 0.625, 0.25, 0.5, 0.25, 0.4375, 0.0, 0.5, 0.25, 0.375, 0.25, 0.5, 0.5, 0.5, 0.75, 0.375, 0.75, 0.375, 0.5, 0.5, 0.25, 0.5, 0.5, 0.375, 0.5, 0.375, 0.25, 0.5, 0.75, 0.4375, 1.0, 0.375, 0.75, 0.3125, 0.0, 0.375, 0.25, 0.25, 0.25, 0.375, 0.5, 0.375, 0.75, 0.25, 0.75, 0.25, 0.5, 0.375, 0.25, 0.375, 0.5, 0.25, 0.5, 0.25, 0.25, 0.375, 0.75, 0.3125, 1.0, 0.25, 0.75, 0.1875, 0.0, 0.25, 0.25, 0.125, 0.25, 0.25, 0.5, 0.25, 0.75, 0.125, 0.75, 0.125, 0.5, 0.25, 0.25, 0.25, 0.5, 0.125, 0.5, 0.125, 0.25, 0.25, 0.75, 0.1875, 1.0, 0.125, 0.75, 0.0625, 0.0, 0.125, 0.25, 0.0, 0.25, 0.125, 0.5, 0.125, 0.75, 0.0, 0.75, 0.0, 0.5, 0.125, 0.25, 0.125, 0.5, 0.0, 0.5, 0.0, 0.25, 0.125, 0.75, 0.0625, 1.0, 0.0, 0.75, 1.0, 0.75, 0.9375, 1.0, 0.875, 0.75, 0.9375, 0.0, 1.0, 0.25, 0.875, 0.25, 1.0, 0.5, 1.0, 0.75, 0.875, 0.75, 0.875, 0.5, 1.0, 0.25, 1.0, 0.5, 0.875, 0.5, 0.875, 0.25, 0.875, 0.25, 0.875, 0.5, 0.75, 0.5, 0.75, 0.25, 0.875, 0.75, 0.8125, 1.0, 0.75, 0.75, 0.8125, 0.0, 0.875, 0.25, 0.75, 0.25, 0.875, 0.5, 0.875, 0.75, 0.75, 0.75, 0.75, 0.5, 0.6875, 0.0, 0.75, 0.25, 0.625, 0.25, 0.75, 0.5, 0.75, 0.75, 0.625, 0.75, 0.625, 0.5, 0.75, 0.25, 0.75, 0.5, 0.625, 0.5, 0.625, 0.25, 0.75, 0.75, 0.6875, 1.0, 0.625, 0.75, 0.625, 0.5, 0.625, 0.75, 0.5, 0.75, 0.5, 0.5, 0.625, 0.25, 0.625, 0.5, 0.5, 0.5, 0.5, 0.25, 0.625, 0.75, 0.5625, 1.0, 0.5, 0.75, 0.5625, 0.0, 0.625, 0.25, 0.5, 0.25, 0.4375, 0.0, 0.5, 0.25, 0.375, 0.25, 0.5, 0.5, 0.5, 0.75, 0.375, 0.75, 0.375, 0.5, 0.5, 0.25, 0.5, 0.5, 0.375, 0.5, 0.375, 0.25, 0.5, 0.75, 0.4375, 1.0, 0.375, 0.75, 0.3125, 0.0, 0.375, 0.25, 0.25, 0.25, 0.375, 0.5, 0.375, 0.75, 0.25, 0.75, 0.25, 0.5, 0.375, 0.25, 0.375, 0.5, 0.25, 0.5, 0.25, 0.25, 0.375, 0.75, 0.3125, 1.0, 0.25, 0.75, 0.1875, 0.0, 0.25, 0.25, 0.125, 0.25, 0.25, 0.5, 0.25, 0.75, 0.125, 0.75, 0.125, 0.5, 0.25, 0.25, 0.25, 0.5, 0.125, 0.5, 0.125, 0.25, 0.25, 0.75, 0.1875, 1.0, 0.125, 0.75, 0.0625, 0.0, 0.125, 0.25, 0.0, 0.25, 0.125, 0.5, 0.125, 0.75, 0.0, 0.75, 0.0, 0.5, 0.125, 0.25, 0.125, 0.5, 0.0, 0.5, 0.0, 0.25, 0.125, 0.75, 0.0625, 1.0, 0.0, 0.75, 1.0, 0.75, 0.9375, 1.0, 0.875, 0.75, 0.9375, 0.0, 1.0, 0.25, 0.875, 0.25, 1.0, 0.5, 1.0, 0.75, 0.875, 0.75, 0.875, 0.5, 1.0, 0.25, 1.0, 0.5, 0.875, 0.5, 0.875, 0.25, 0.875, 0.25, 0.875, 0.5, 0.75, 0.5, 0.75, 0.25, 0.875, 0.75, 0.8125, 1.0, 0.75, 0.75, 0.8125, 0.0, 0.875, 0.25, 0.75, 0.25, 0.875, 0.5, 0.875, 0.75, 0.75, 0.75, 0.75, 0.5, 0.6875, 0.0, 0.75, 0.25, 0.625, 0.25, 0.75, 0.5, 0.75, 0.75, 0.625, 0.75, 0.625, 0.5, 0.75, 0.25, 0.75, 0.5, 0.625, 0.5, 0.625, 0.25, 0.75, 0.75, 0.6875, 1.0, 0.625, 0.75, 0.625, 0.5, 0.625, 0.75, 0.5, 0.75, 0.5, 0.5, 0.625, 0.25, 0.625, 0.5, 0.5, 0.5, 0.5, 0.25, 0.625, 0.75, 0.5625, 1.0, 0.5, 0.75, 0.5625, 0.0, 0.625, 0.25, 0.5, 0.25, 0.4375, 0.0, 0.5, 0.25, 0.375, 0.25, 0.5, 0.5, 0.5, 0.75, 0.375, 0.75, 0.375, 0.5, 0.5, 0.25, 0.5, 0.5, 0.375, 0.5, 0.375, 0.25, 0.5, 0.75, 0.4375, 1.0, 0.375, 0.75, 0.3125, 0.0, 0.375, 0.25, 0.25, 0.25, 0.375, 0.5, 0.375, 0.75, 0.25, 0.75, 0.25, 0.5, 0.375, 0.25, 0.375, 0.5, 0.25, 0.5, 0.25, 0.25, 0.375, 0.75, 0.3125, 1.0, 0.25, 0.75, 0.1875, 0.0, 0.25, 0.25, 0.125, 0.25, 0.25, 0.5, 0.25, 0.75, 0.125, 0.75, 0.125, 0.5, 0.25, 0.25, 0.25, 0.5, 0.125, 0.5, 0.125, 0.25, 0.25, 0.75, 0.1875, 1.0, 0.125, 0.75, 0.0625, 0.0, 0.125, 0.25, 0.0, 0.25, 0.125, 0.5, 0.125, 0.75, 0.0, 0.75, 0.0, 0.5, 0.125, 0.25, 0.125, 0.5, 0.0, 0.5, 0.0, 0.25, 0.125, 0.75, 0.0625, 1.0, 0.0, 0.75, 1.0, 0.75, 0.9375, 1.0, 0.875, 0.75, 0.9375, 0.0, 1.0, 0.25, 0.875, 0.25, 1.0, 0.5, 1.0, 0.75, 0.875, 0.75, 0.875, 0.5, 1.0, 0.25, 1.0, 0.5, 0.875, 0.5, 0.875, 0.25, 0.875, 0.25, 0.875, 0.5, 0.75, 0.5, 0.75, 0.25, 0.875, 0.75, 0.8125, 1.0, 0.75, 0.75, 0.8125, 0.0, 0.875, 0.25, 0.75, 0.25, 0.875, 0.5, 0.875, 0.75, 0.75, 0.75, 0.75, 0.5, 0.6875, 0.0, 0.75, 0.25, 0.625, 0.25, 0.75, 0.5, 0.75, 0.75, 0.625, 0.75, 0.625, 0.5, 0.75, 0.25, 0.75, 0.5, 0.625, 0.5, 0.625, 0.25, 0.75, 0.75, 0.6875, 1.0, 0.625, 0.75, 0.625, 0.5, 0.625, 0.75, 0.5, 0.75, 0.5, 0.5, 0.625, 0.25, 0.625, 0.5, 0.5, 0.5, 0.5, 0.25, 0.625, 0.75, 0.5625, 1.0, 0.5, 0.75, 0.5625, 0.0, 0.625, 0.25, 0.5, 0.25, 0.4375, 0.0, 0.5, 0.25, 0.375, 0.25, 0.5, 0.5, 0.5, 0.75, 0.375, 0.75, 0.375, 0.5, 0.5, 0.25, 0.5, 0.5, 0.375, 0.5, 0.375, 0.25, 0.5, 0.75, 0.4375, 1.0, 0.375, 0.75, 0.3125, 0.0, 0.375, 0.25, 0.25, 0.25, 0.375, 0.5, 0.375, 0.75, 0.25, 0.75, 0.25, 0.5, 0.375, 0.25, 0.375, 0.5, 0.25, 0.5, 0.25, 0.25, 0.375, 0.75, 0.3125, 1.0, 0.25, 0.75, 0.1875, 0.0, 0.25, 0.25, 0.125, 0.25, 0.25, 0.5, 0.25, 0.75, 0.125, 0.75, 0.125, 0.5, 0.25, 0.25, 0.25, 0.5, 0.125, 0.5, 0.125, 0.25, 0.25, 0.75, 0.1875, 1.0, 0.125, 0.75, 0.0625, 0.0, 0.125, 0.25, 0.0, 0.25, 0.125, 0.5, 0.125, 0.75, 0.0, 0.75, 0.0, 0.5, 0.125, 0.25, 0.125, 0.5, 0.0, 0.5, 0.0, 0.25, 0.125, 0.75, 0.0625, 1.0, 0.0, 0.75, 1.0, 0.75, 0.9375, 1.0, 0.875, 0.75, 0.9375, 0.0, 1.0, 0.25, 0.875, 0.25, 1.0, 0.5, 1.0, 0.75, 0.875, 0.75, 0.875, 0.5, 1.0, 0.25, 1.0, 0.5, 0.875, 0.5, 0.875, 0.25, 0.875, 0.25, 0.875, 0.5, 0.75, 0.5, 0.75, 0.25, 0.875, 0.75, 0.8125, 1.0, 0.75, 0.75, 0.8125, 0.0, 0.875, 0.25, 0.75, 0.25, 0.875, 0.5, 0.875, 0.75, 0.75, 0.75, 0.75, 0.5, 0.6875, 0.0, 0.75, 0.25, 0.625, 0.25, 0.75, 0.5, 0.75, 0.75, 0.625, 0.75, 0.625, 0.5, 0.75, 0.25, 0.75, 0.5, 0.625, 0.5, 0.625, 0.25, 0.75, 0.75, 0.6875, 1.0, 0.625, 0.75, 0.625, 0.5, 0.625, 0.75, 0.5, 0.75, 0.5, 0.5, 0.625, 0.25, 0.625, 0.5, 0.5, 0.5, 0.5, 0.25, 0.625, 0.75, 0.5625, 1.0, 0.5, 0.75, 0.5625, 0.0, 0.625, 0.25, 0.5, 0.25, 0.4375, 0.0, 0.5, 0.25, 0.375, 0.25, 0.5, 0.5, 0.5, 0.75, 0.375, 0.75, 0.375, 0.5, 0.5, 0.25, 0.5, 0.5, 0.375, 0.5, 0.375, 0.25, 0.5, 0.75, 0.4375, 1.0, 0.375, 0.75, 0.3125, 0.0, 0.375, 0.25, 0.25, 0.25, 0.375, 0.5, 0.375, 0.75, 0.25, 0.75, 0.25, 0.5, 0.375, 0.25, 0.375, 0.5, 0.25, 0.5, 0.25, 0.25, 0.375, 0.75, 0.3125, 1.0, 0.25, 0.75, 0.1875, 0.0, 0.25, 0.25, 0.125, 0.25, 0.25, 0.5, 0.25, 0.75, 0.125, 0.75, 0.125, 0.5, 0.25, 0.25, 0.25, 0.5, 0.125, 0.5, 0.125, 0.25, 0.25, 0.75, 0.1875, 1.0, 0.125, 0.75, 0.0625, 0.0, 0.125, 0.25, 0.0, 0.25, 0.125, 0.5, 0.125, 0.75, 0.0, 0.75, 0.0, 0.5, 0.125, 0.25, 0.125, 0.5, 0.0, 0.5, 0.0, 0.25, 0.125, 0.75, 0.0625, 1.0, 0.0, 0.75, 1.0, 0.75, 0.9375, 1.0, 0.875, 0.75, 0.9375, 0.0, 1.0, 0.25, 0.875, 0.25, 1.0, 0.5, 1.0, 0.75, 0.875, 0.75, 0.875, 0.5, 1.0, 0.25, 1.0, 0.5, 0.875, 0.5, 0.875, 0.25, 0.875, 0.25, 0.875, 0.5, 0.75, 0.5, 0.75, 0.25, 0.875, 0.75, 0.8125, 1.0, 0.75, 0.75, 0.8125, 0.0, 0.875, 0.25, 0.75, 0.25, 0.875, 0.5, 0.875, 0.75, 0.75, 0.75, 0.75, 0.5])
me_011.materials.append(mat_ball)
me_011.update()
me_013 = bpy.data.meshes.new('球.013')
me_013.from_pydata([(0.25, 0.25, 0.3536), (0.3536, 0.3536, 0.0), (0.25, 0.25, -0.3536), (0.3536, 0.0, 0.3536), (0.5, 0.0, 0.0), (0.3536, 0.0, -0.3536), (0.25, -0.25, 0.3536), (0.3536, -0.3536, 0.0), (0.25, -0.25, -0.3536), (0.0, -0.3536, 0.3536), (0.0, -0.5, 0.0), (0.0, -0.3536, -0.3536), (-0.25, -0.25, 0.3536), (-0.3536, -0.3536, 0.0), (-0.25, -0.25, -0.3536), (0.0, 0.0, -0.5), (-0.3536, 0.0, 0.3536), (-0.5, 0.0, 0.0), (-0.3536, 0.0, -0.3536), (-0.25, 0.25, 0.3536), (-0.3536, 0.3536, 0.0), (-0.25, 0.25, -0.3536), (0.0, 0.0, 0.5), (0.0, 0.3536, 0.3536), (0.0, 0.5, 0.0), (0.0, 0.3536, -0.3536)], [], [(15, 25, 2), (24, 23, 0, 1), (25, 24, 1, 2), (23, 22, 0), (15, 2, 5), (1, 0, 3, 4), (2, 1, 4, 5), (0, 22, 3), (15, 5, 8), (4, 3, 6, 7), (5, 4, 7, 8), (3, 22, 6), (15, 8, 11), (7, 6, 9, 10), (8, 7, 10, 11), (6, 22, 9), (9, 22, 12), (15, 11, 14), (10, 9, 12, 13), (11, 10, 13, 14), (14, 13, 17, 18), (12, 22, 16), (15, 14, 18), (13, 12, 16, 17), (18, 17, 20, 21), (16, 22, 19), (15, 18, 21), (17, 16, 19, 20), (21, 20, 24, 25), (19, 22, 23), (15, 21, 25), (20, 19, 23, 24)])
_uv = me_013.uv_layers.new(name='UVマップ')
_uv.uv.foreach_set('vector', [0.6875, 0.0, 0.75, 0.25, 0.625, 0.25, 0.75, 0.5, 0.75, 0.75, 0.625, 0.75, 0.625, 0.5, 0.75, 0.25, 0.75, 0.5, 0.625, 0.5, 0.625, 0.25, 0.75, 0.75, 0.6875, 1.0, 0.625, 0.75, 0.5625, 0.0, 0.625, 0.25, 0.5, 0.25, 0.625, 0.5, 0.625, 0.75, 0.5, 0.75, 0.5, 0.5, 0.625, 0.25, 0.625, 0.5, 0.5, 0.5, 0.5, 0.25, 0.625, 0.75, 0.5625, 1.0, 0.5, 0.75, 0.4375, 0.0, 0.5, 0.25, 0.375, 0.25, 0.5, 0.5, 0.5, 0.75, 0.375, 0.75, 0.375, 0.5, 0.5, 0.25, 0.5, 0.5, 0.375, 0.5, 0.375, 0.25, 0.5, 0.75, 0.4375, 1.0, 0.375, 0.75, 0.3125, 0.0, 0.375, 0.25, 0.25, 0.25, 0.375, 0.5, 0.375, 0.75, 0.25, 0.75, 0.25, 0.5, 0.375, 0.25, 0.375, 0.5, 0.25, 0.5, 0.25, 0.25, 0.375, 0.75, 0.3125, 1.0, 0.25, 0.75, 0.25, 0.75, 0.1875, 1.0, 0.125, 0.75, 0.1875, 0.0, 0.25, 0.25, 0.125, 0.25, 0.25, 0.5, 0.25, 0.75, 0.125, 0.75, 0.125, 0.5, 0.25, 0.25, 0.25, 0.5, 0.125, 0.5, 0.125, 0.25, 0.125, 0.25, 0.125, 0.5, 0.0, 0.5, 0.0, 0.25, 0.125, 0.75, 0.0625, 1.0, 0.0, 0.75, 0.0625, 0.0, 0.125, 0.25, 0.0, 0.25, 0.125, 0.5, 0.125, 0.75, 0.0, 0.75, 0.0, 0.5, 1.0, 0.25, 1.0, 0.5, 0.875, 0.5, 0.875, 0.25, 1.0, 0.75, 0.9375, 1.0, 0.875, 0.75, 0.9375, 0.0, 1.0, 0.25, 0.875, 0.25, 1.0, 0.5, 1.0, 0.75, 0.875, 0.75, 0.875, 0.5, 0.875, 0.25, 0.875, 0.5, 0.75, 0.5, 0.75, 0.25, 0.875, 0.75, 0.8125, 1.0, 0.75, 0.75, 0.8125, 0.0, 0.875, 0.25, 0.75, 0.25, 0.875, 0.5, 0.875, 0.75, 0.75, 0.75, 0.75, 0.5])
me_013.materials.append(mat_ball)
me_013.update()
me_014 = bpy.data.meshes.new('球.014')
me_014.from_pydata([(0.25, 0.2204, 0.3536), (0.2902, 0.3186, -0.06361), (0.25, 0.2204, -0.3536), (0.3204, 0.0, 0.3262), (0.4103, 0.001772, -0.06361), (0.3536, 0.0, -0.3262), (0.25, -0.2204, 0.3536), (0.2902, -0.2767, -0.06361), (0.25, -0.2204, -0.3536), (0.0, -0.3116, 0.3536), (1.336e-09, -0.4348, -0.06361), (0.0, -0.3116, -0.3536), (-0.25, -0.2204, 0.3536), (-0.2902, -0.2767, -0.06361), (-0.25, -0.2204, -0.3536), (0.0, -0.06676, -0.4613), (-0.3204, -0.06676, 0.3262), (-0.4103, -0.06498, -0.06361), (-0.3536, -0.06676, -0.3262), (-0.25, 0.2204, 0.3536), (-0.2902, 0.3186, -0.06361), (-0.25, 0.2204, -0.3536), (0.0, -0.06676, 0.4613), (0.0, 0.3116, 0.3536), (1.336e-09, 0.4168, -0.06361), (0.0, 0.3116, -0.3536)], [], [(23, 22, 0), (15, 25, 2), (24, 23, 0, 1), (25, 24, 1, 2), (15, 2, 5), (1, 0, 3, 4), (2, 1, 4, 5), (0, 22, 3), (15, 5, 8), (4, 3, 6, 7), (5, 4, 7, 8), (3, 22, 6), (6, 22, 9), (15, 8, 11), (7, 6, 9, 10), (8, 7, 10, 11), (11, 10, 13, 14), (9, 22, 12), (15, 11, 14), (10, 9, 12, 13), (14, 13, 17, 18), (12, 22, 16), (15, 14, 18), (13, 12, 16, 17), (18, 17, 20, 21), (16, 22, 19), (15, 18, 21), (17, 16, 19, 20), (21, 20, 24, 25), (19, 22, 23), (15, 21, 25), (20, 19, 23, 24)])
me_014.polygons.foreach_set('material_index', [2, 2, 2, 2, 2, 2, 2, 2, 2, 2, 2, 2, 2, 2, 2, 2, 2, 2, 2, 2, 2, 2, 2, 2, 2, 2, 2, 2, 2, 2, 2, 2])
_uv = me_014.uv_layers.new(name='UVマップ')
_uv.uv.foreach_set('vector', [0.75, 0.75, 0.6875, 1.0, 0.625, 0.75, 0.6875, 0.0, 0.75, 0.25, 0.625, 0.25, 0.75, 0.5, 0.75, 0.75, 0.625, 0.75, 0.625, 0.5, 0.75, 0.25, 0.75, 0.5, 0.625, 0.5, 0.625, 0.25, 0.5625, 0.0, 0.625, 0.25, 0.5, 0.25, 0.625, 0.5, 0.625, 0.75, 0.5, 0.75, 0.5, 0.5, 0.625, 0.25, 0.625, 0.5, 0.5, 0.5, 0.5, 0.25, 0.625, 0.75, 0.5625, 1.0, 0.5, 0.75, 0.4375, 0.0, 0.5, 0.25, 0.375, 0.25, 0.5, 0.5, 0.5, 0.75, 0.375, 0.75, 0.375, 0.5, 0.5, 0.25, 0.5, 0.5, 0.375, 0.5, 0.375, 0.25, 0.5, 0.75, 0.4375, 1.0, 0.375, 0.75, 0.375, 0.75, 0.3125, 1.0, 0.25, 0.75, 0.3125, 0.0, 0.375, 0.25, 0.25, 0.25, 0.375, 0.5, 0.375, 0.75, 0.25, 0.75, 0.25, 0.5, 0.375, 0.25, 0.375, 0.5, 0.25, 0.5, 0.25, 0.25, 0.25, 0.25, 0.25, 0.5, 0.125, 0.5, 0.125, 0.25, 0.25, 0.75, 0.1875, 1.0, 0.125, 0.75, 0.1875, 0.0, 0.25, 0.25, 0.125, 0.25, 0.25, 0.5, 0.25, 0.75, 0.125, 0.75, 0.125, 0.5, 0.125, 0.25, 0.125, 0.5, 0.0, 0.5, 0.0, 0.25, 0.125, 0.75, 0.0625, 1.0, 0.0, 0.75, 0.0625, 0.0, 0.125, 0.25, 0.0, 0.25, 0.125, 0.5, 0.125, 0.75, 0.0, 0.75, 0.0, 0.5, 1.0, 0.25, 1.0, 0.5, 0.875, 0.5, 0.875, 0.25, 1.0, 0.75, 0.9375, 1.0, 0.875, 0.75, 0.9375, 0.0, 1.0, 0.25, 0.875, 0.25, 1.0, 0.5, 1.0, 0.75, 0.875, 0.75, 0.875, 0.5, 0.875, 0.25, 0.875, 0.5, 0.75, 0.5, 0.75, 0.25, 0.875, 0.75, 0.8125, 1.0, 0.75, 0.75, 0.8125, 0.0, 0.875, 0.25, 0.75, 0.25, 0.875, 0.5, 0.875, 0.75, 0.75, 0.75, 0.75, 0.5])
me_014.materials.append(mat_material)
me_014.materials.append(mat_pants)
me_014.materials.append(mat_x)
me_014.update()

# ---- objects
ob_003 = bpy.data.objects.new('円柱.003', me_003)
ob_001 = bpy.data.objects.new('円柱.001', me_001)
ob_005 = bpy.data.objects.new('円柱.005', me_005)
ob_004 = bpy.data.objects.new('立方体.004', me_005_1)
ob_008 = bpy.data.objects.new('球.008', me_011)
ob_x = bpy.data.objects.new('球', me_013)
ob_001_1 = bpy.data.objects.new('球.001', me_014)

# ---- transforms, parenting, visibility, modifiers, constraints
ob_003.location = (0.0, 0.0, 1.23)
ob_003.color = (0.8, 0.8, 0.8, 1.0)
_vg = ob_003.vertex_groups.new(name='mixamorig:Hips')
for _i, _w in zip([1, 3, 5, 7, 9, 11, 19, 21, 23, 25, 27, 29], [0.1254, 0.05228, 0.06267, 0.1274, 0.1045, 0.1081, 0.08604, 0.03939, 0.05191, 0.1148, 0.1052, 0.1122]): _vg.add([_i], _w, 'REPLACE')
_vg = ob_003.vertex_groups.new(name='mixamorig:LeftUpLeg')
for _i, _w in zip([1, 3, 5, 18, 19, 21, 23, 25, 27, 29, 30, 31, 32, 33, 34, 35], [0.01316, 0.3274, 0.3072, 5.92e-05, 0.8952, 0.6208, 0.6085, 0.8645, 0.8948, 0.8878, 0.2939, 0.364, 0.3257, 0.2347, 0.3387, 0.3136]): _vg.add([_i], _w, 'REPLACE')
_vg = ob_003.vertex_groups.new(name='mixamorig:LeftLeg')
for _i, _w in zip([18, 20, 22, 24, 26, 28, 30, 31, 32, 33, 34, 35], [0.6017, 0.4991, 0.2124, 0.1338, 0.1592, 0.4489, 0.7043, 0.6321, 0.6693, 0.7624, 0.6585, 0.6846]): _vg.add([_i], _w, 'REPLACE')
_vg = ob_003.vertex_groups.new(name='mixamorig:LeftFoot')
for _i, _w in zip([18, 20, 22, 24, 26, 28, 30, 31, 32, 33, 34, 35], [0.362, 0.4548, 0.6245, 0.5573, 0.5418, 0.4813, 0.0006697, 0.002632, 0.004209, 0.002511, 0.002028, 0.0007549]): _vg.add([_i], _w, 'REPLACE')
_vg = ob_003.vertex_groups.new(name='mixamorig:LeftToeBase')
for _i, _w in zip([18, 20, 22, 24, 26, 28, 30, 31, 32, 33, 34, 35], [0.03624, 0.04615, 0.1631, 0.309, 0.299, 0.06972, 0.001081, 0.001246, 0.0007863, 0.0004563, 0.0008011, 0.001043]): _vg.add([_i], _w, 'REPLACE')
_vg = ob_003.vertex_groups.new(name='mixamorig:RightUpLeg')
for _i, _w in zip([0, 1, 3, 5, 7, 9, 11, 12, 13, 14, 15, 16, 17, 19, 21, 23, 25], [2.865e-05, 0.8614, 0.6203, 0.6301, 0.8726, 0.8955, 0.8919, 0.2719, 0.3122, 0.3883, 0.3773, 0.4033, 0.3408, 0.01872, 0.3399, 0.3396, 0.02076]): _vg.add([_i], _w, 'REPLACE')
_vg = ob_003.vertex_groups.new(name='mixamorig:RightLeg')
for _i, _w in zip([0, 2, 4, 6, 8, 10, 12, 13, 14, 15, 16, 17], [0.4717, 0.3182, 0.1404, 0.06064, 0.1231, 0.3595, 0.7273, 0.6847, 0.6048, 0.6178, 0.5937, 0.6577]): _vg.add([_i], _w, 'REPLACE')
_vg = ob_003.vertex_groups.new(name='mixamorig:RightFoot')
for _i, _w in zip([0, 2, 4, 6, 8, 10, 12, 13, 14, 15, 16, 17], [0.4955, 0.6377, 0.6593, 0.5741, 0.6283, 0.5746, 0.0003572, 0.002292, 0.006001, 0.004234, 0.002138, 0.000686]): _vg.add([_i], _w, 'REPLACE')
_vg = ob_003.vertex_groups.new(name='mixamorig:RightToeBase')
for _i, _w in zip([0, 2, 4, 6, 8, 10, 12, 13, 14, 15, 16, 17], [0.03285, 0.04406, 0.2002, 0.3653, 0.2486, 0.06594, 0.0005184, 0.0007631, 0.0008791, 0.0006606, 0.0008618, 0.0007661]): _vg.add([_i], _w, 'REPLACE')
_m = ob_003.modifiers.new('Armature', 'ARMATURE')
ob_001.location = (0.0, 0.0, 3.0)
ob_001.color = (0.8, 0.8, 0.8, 1.0)
_vg = ob_001.vertex_groups.new(name='mixamorig:Hips')
for _i, _w in zip([0, 2, 4, 6, 8, 10, 12, 14, 16, 18, 20, 21, 22, 23, 24, 25, 26, 27, 28, 29, 66, 67, 68, 69, 70, 71, 72, 73, 74, 75], [0.1428, 0.1056, 0.1366, 0.1275, 0.1115, 0.2104, 0.1175, 0.1301, 0.1313, 0.1212, 0.0001281, 0.0004493, 0.05232, 0.02653, 1.581e-05, 4.328e-06, 3.197e-05, 0.01864, 0.04848, 0.000576, 0.06089, 0.07147, 0.08988, 0.07439, 0.05876, 0.1052, 0.05575, 0.07701, 0.09446, 0.053]): _vg.add([_i], _w, 'REPLACE')
_vg = ob_001.vertex_groups.new(name='mixamorig:Spine')
for _i, _w in zip([20, 21, 22, 23, 24, 25, 26, 27, 28, 29, 66, 67, 68, 69, 70, 71, 72, 73, 74, 75], [0.6004, 0.6381, 0.7283, 0.7873, 0.6764, 0.6494, 0.6526, 0.7697, 0.6877, 0.6017, 0.3009, 0.3002, 0.3439, 0.3848, 0.3263, 0.3247, 0.3382, 0.3936, 0.3642, 0.3191]): _vg.add([_i], _w, 'REPLACE')
_vg = ob_001.vertex_groups.new(name='mixamorig:Spine1')
for _i, _w in zip([20, 21, 22, 23, 24, 25, 26, 27, 28, 29, 66, 67, 68, 69, 70, 71, 72, 73, 74, 75], [0.396, 0.3583, 0.2168, 0.1795, 0.3174, 0.3418, 0.3357, 0.2079, 0.2602, 0.3925, 0.1963, 0.198, 0.1301, 0.1039, 0.1679, 0.1709, 0.1587, 0.08976, 0.1084, 0.1791]): _vg.add([_i], _w, 'REPLACE')
_vg = ob_001.vertex_groups.new(name='mixamorig:Spine2')
for _i, _w in zip([1, 3, 5, 7, 9, 11, 13, 15, 17, 19, 20, 21, 22, 23, 24, 25, 26, 27, 28, 29, 42, 43, 44, 45, 46, 47, 60, 61, 62, 63, 64, 65, 66, 67, 68, 69, 70, 71, 72, 73, 74, 75], [0.6996, 0.4166, 0.05523, 0.1509, 0.5419, 0.6873, 0.6667, 0.2672, 0.1534, 0.5634, 0.003478, 0.003138, 0.002585, 0.006677, 0.006227, 0.008806, 0.01171, 0.003832, 0.003649, 0.005193, 7.681e-06, 5.956e-07, 2.434e-07, 5.267e-08, 8.243e-06, 0.0001593, 1.173e-08, 3.828e-06, 5.756e-05, 1.583e-06, 1.05e-06, 4.795e-07, 0.002596, 0.001739, 0.001824, 0.001916, 0.005854, 0.004403, 0.003114, 0.003338, 0.001293, 0.001569]): _vg.add([_i], _w, 'REPLACE')
_vg = ob_001.vertex_groups.new(name='mixamorig:Neck')
for _i, _w in zip([1, 11], [0.3004, 0.3127]): _vg.add([_i], _w, 'REPLACE')
_vg = ob_001.vertex_groups.new(name='mixamorig:LeftShoulder')
for _i, _w in zip([3, 5, 7, 9, 42, 43, 44, 45, 46, 47], [0.5577, 0.7025, 0.7614, 0.4552, 0.06043, 0.07371, 0.1035, 0.1221, 0.1362, 0.1017]): _vg.add([_i], _w, 'REPLACE')
_vg = ob_001.vertex_groups.new(name='mixamorig:LeftArm')
for _i, _w in zip([3, 5, 7, 9, 30, 32, 34, 36, 38, 40, 42, 43, 44, 45, 46, 47], [0.02575, 0.2423, 0.08768, 0.002848, 0.7509, 0.7156, 0.6213, 0.5403, 0.6597, 0.7308, 0.9396, 0.9263, 0.8965, 0.8779, 0.8638, 0.8982]): _vg.add([_i], _w, 'REPLACE')
_vg = ob_001.vertex_groups.new(name='mixamorig:LeftForeArm')
for _i, _w in zip([30, 31, 32, 33, 34, 36, 38, 40, 41], [0.2491, 0.1306, 0.2844, 0.3602, 0.3787, 0.4597, 0.3403, 0.2692, 0.1541]): _vg.add([_i], _w, 'REPLACE')
_vg = ob_001.vertex_groups.new(name='mixamorig:LeftHand')
for _i, _w in zip([30, 31, 32, 33, 34, 35, 36, 37, 38, 39, 40, 41], [6.877e-09, 0.7816, 6.472e-09, 0.4057, 5.958e-10, 0.07074, 2.079e-10, 0.001067, 1.448e-07, 0.09256, 1.77e-07, 0.6585]): _vg.add([_i], _w, 'REPLACE')
_vg = ob_001.vertex_groups.new(name='mixamorig:LeftHandThumb1')
for _i, _w in zip([31, 33, 35, 37, 39, 41], [0.06319, 0.2216, 0.9293, 0.9989, 0.9074, 0.1641]): _vg.add([_i], _w, 'REPLACE')
_vg = ob_001.vertex_groups.new(name='mixamorig:LeftHandIndex1')
for _i, _w in zip([31, 33, 41], [0.02464, 0.01248, 0.02331]): _vg.add([_i], _w, 'REPLACE')
_vg = ob_001.vertex_groups.new(name='mixamorig:RightShoulder')
for _i, _w in zip([13, 15, 17, 19, 60, 61, 62, 63, 64, 65], [0.3287, 0.6299, 0.6108, 0.4154, 0.1202, 0.08674, 0.08311, 0.09781, 0.1754, 0.1955]): _vg.add([_i], _w, 'REPLACE')
_vg = ob_001.vertex_groups.new(name='mixamorig:RightArm')
for _i, _w in zip([13, 15, 17, 19, 48, 50, 52, 54, 56, 58, 60, 61, 62, 63, 64, 65], [0.004609, 0.103, 0.2358, 0.02117, 0.6593, 0.6432, 0.7258, 0.8022, 0.8329, 0.7743, 0.8798, 0.9133, 0.9168, 0.9022, 0.8246, 0.8045]): _vg.add([_i], _w, 'REPLACE')
_vg = ob_001.vertex_groups.new(name='mixamorig:RightForeArm')
for _i, _w in zip([48, 50, 52, 53, 54, 55, 56, 57, 58], [0.3407, 0.3568, 0.2742, 0.2999, 0.1978, 0.1596, 0.1671, 0.2103, 0.2257]): _vg.add([_i], _w, 'REPLACE')
_vg = ob_001.vertex_groups.new(name='mixamorig:RightHand')
for _i, _w in zip([49, 50, 51, 52, 53, 54, 55, 56, 57, 58, 59], [0.0005487, 6.081e-07, 0.1241, 1.768e-06, 0.4756, 6.788e-08, 0.6886, 1.044e-08, 0.5963, 1.515e-08, 0.06814]): _vg.add([_i], _w, 'REPLACE')
_vg = ob_001.vertex_groups.new(name='mixamorig:RightHandThumb1')
for _i, _w in zip([49, 51, 53, 55, 57, 59], [0.9995, 0.8759, 0.1542, 0.05393, 0.1401, 0.9319]): _vg.add([_i], _w, 'REPLACE')
_vg = ob_001.vertex_groups.new(name='mixamorig:RightHandIndex1')
for _i, _w in zip([53, 55, 57], [0.07032, 0.09787, 0.05342]): _vg.add([_i], _w, 'REPLACE')
_vg = ob_001.vertex_groups.new(name='mixamorig:LeftUpLeg')
for _i, _w in zip([0, 2, 4, 6, 8, 10, 67, 71, 72, 73, 74, 75], [0.4346, 0.8944, 0.8634, 0.8725, 0.8885, 0.3621, 0.2173, 0.1811, 0.4443, 0.4363, 0.4317, 0.4472]): _vg.add([_i], _w, 'REPLACE')
_vg = ob_001.vertex_groups.new(name='mixamorig:RightUpLeg')
for _i, _w in zip([0, 10, 12, 14, 16, 18, 66, 67, 68, 69, 70, 71], [0.4226, 0.4275, 0.8825, 0.8699, 0.8687, 0.8788, 0.4394, 0.2113, 0.4344, 0.4349, 0.4413, 0.2137]): _vg.add([_i], _w, 'REPLACE')
_m = ob_001.modifiers.new('Armature', 'ARMATURE')
ob_005.location = (0.0, 0.0, 4.18)
ob_005.scale = (0.2, 0.2, 0.2)
ob_005.color = (0.8, 0.8, 0.8, 1.0)
_vg = ob_005.vertex_groups.new(name='mixamorig:Spine2')
_vg = ob_005.vertex_groups.new(name='mixamorig:Neck')
_vg = ob_005.vertex_groups.new(name='mixamorig:Head')
_vg = ob_005.vertex_groups.new(name='mixamorig:LeftArm')
for _i, _w in zip([2, 3], [0.00889, 0.006673]): _vg.add([_i], _w, 'REPLACE')
_vg = ob_005.vertex_groups.new(name='mixamorig:LeftForeArm')
for _i, _w in zip([2, 3, 6, 7, 22, 23], [0.6934, 0.6069, 0.02164, 0.009452, 0.001295, 0.006676]): _vg.add([_i], _w, 'REPLACE')
_vg = ob_005.vertex_groups.new(name='mixamorig:LeftHand')
for _i, _w in zip([0, 1, 2, 3, 6, 7, 8, 10, 11, 20, 21, 22, 23, 29, 31], [0.004236, 0.004946, 0.1989, 0.2859, 0.6363, 0.3926, 1.331e-05, 0.1192, 0.08992, 0.1008, 0.2169, 0.2386, 0.2954, 0.0, 1.099e-05]): _vg.add([_i], _w, 'REPLACE')
_vg = ob_005.vertex_groups.new(name='mixamorig:LeftHandThumb1')
for _i, _w in zip([0, 1, 2, 3, 4, 5, 6, 7, 8, 9, 10, 11, 16, 17, 18, 19, 20, 21, 22, 23], [0.9958, 0.9951, 0.08349, 0.07756, 0.7189, 0.6312, 0.04608, 0.02364, 0.7125, 0.6643, 0.7655, 0.8037, 0.09434, 0.2324, 0.06765, 0.1783, 0.7549, 0.7532, 0.002268, 0.01561]): _vg.add([_i], _w, 'REPLACE')
_vg = ob_005.vertex_groups.new(name='mixamorig:LeftHandThumb2')
for _i, _w in zip([4, 5, 8, 9, 10, 11, 12, 13, 14, 15, 16, 17, 18, 19, 20, 21], [0.2811, 0.3688, 0.2875, 0.3357, 0.115, 0.1063, 0.01468, 0.01036, 0.00994, 0.009765, 0.5634, 0.4774, 0.622, 0.2523, 0.1419, 0.02978]): _vg.add([_i], _w, 'REPLACE')
_vg = ob_005.vertex_groups.new(name='mixamorig:LeftHandThumb3')
for _i, _w in zip([4, 5, 8, 9, 10, 11, 12, 13, 14, 15, 16, 17, 18, 19, 20, 21], [0.0, 0.0, 2.662e-05, 0.0, 0.0002616, 3.525e-05, 0.9853, 0.9896, 0.9901, 0.9902, 0.3423, 0.2902, 0.3103, 0.5694, 0.002483, 8.554e-05]): _vg.add([_i], _w, 'REPLACE')
_vg = ob_005.vertex_groups.new(name='mixamorig:LeftHandIndex1')
for _i, _w in zip([2, 3, 6, 7, 22, 23, 28, 29, 30, 31, 33, 35], [0.01532, 0.02295, 0.296, 0.5743, 0.7579, 0.6823, 0.3569, 0.4928, 0.2615, 0.3697, 0.01734, 0.006681]): _vg.add([_i], _w, 'REPLACE')
_vg = ob_005.vertex_groups.new(name='mixamorig:LeftHandIndex2')
for _i, _w in zip([24, 25, 26, 27, 28, 29, 30, 31, 32, 33, 34, 35], [0.06793, 0.0733, 0.03983, 0.04286, 0.3724, 0.1693, 0.566, 0.3986, 0.1405, 0.209, 0.1354, 0.2601]): _vg.add([_i], _w, 'REPLACE')
_vg = ob_005.vertex_groups.new(name='mixamorig:LeftHandIndex3')
for _i, _w in zip([24, 25, 26, 27, 28, 29, 30, 31, 32, 33, 34, 35], [0.9321, 0.9267, 0.9602, 0.9571, 0.2707, 0.3379, 0.1725, 0.2317, 0.8595, 0.7737, 0.8646, 0.7333]): _vg.add([_i], _w, 'REPLACE')
_vg = ob_005.vertex_groups.new(name='mixamorig:RightArm')
for _i, _w in zip([38, 39], [0.01508, 0.01873]): _vg.add([_i], _w, 'REPLACE')
_vg = ob_005.vertex_groups.new(name='mixamorig:RightForeArm')
for _i, _w in zip([38, 39, 42, 43, 56, 57, 58, 59], [0.6112, 0.641, 0.01395, 0.0119, 1.927e-06, 0.001119, 0.009877, 0.01012]): _vg.add([_i], _w, 'REPLACE')
_vg = ob_005.vertex_groups.new(name='mixamorig:RightHand')
for _i, _w in zip([36, 37, 38, 39, 40, 42, 43, 44, 46, 47, 56, 57, 58, 59], [0.004691, 0.0002661, 0.2331, 0.202, 0.0, 0.5753, 0.467, 0.0006025, 0.2019, 0.1871, 0.2151, 0.2888, 0.504, 0.4451]): _vg.add([_i], _w, 'REPLACE')
_vg = ob_005.vertex_groups.new(name='mixamorig:RightHandThumb1')
for _i, _w in zip([36, 37, 38, 39, 40, 41, 42, 43, 44, 45, 46, 47, 52, 53, 54, 55, 56, 57, 58, 59], [0.9953, 0.9997, 0.06697, 0.06688, 0.4589, 0.3659, 0.03054, 0.01388, 0.4548, 0.3965, 0.4997, 0.4514, 0.03477, 0.06321, 0.02085, 0.0527, 0.3354, 0.269, 0.02142, 0.01182]): _vg.add([_i], _w, 'REPLACE')
_vg = ob_005.vertex_groups.new(name='mixamorig:RightHandThumb2')
for _i, _w in zip([40, 41, 44, 45, 46, 47, 48, 49, 50, 51, 52, 53, 54, 55, 56, 57], [0.5258, 0.6266, 0.5296, 0.5976, 0.2771, 0.3531, 0.001249, 0.0003341, 0.0004556, 0.0001946, 0.3996, 0.2722, 0.5556, 0.3602, 0.2246, 0.1071]): _vg.add([_i], _w, 'REPLACE')
_vg = ob_005.vertex_groups.new(name='mixamorig:RightHandThumb3')
for _i, _w in zip([40, 41, 44, 45, 46, 47, 48, 49, 50, 51, 52, 53, 54, 55, 56, 57], [0.01535, 0.00752, 0.01502, 0.00586, 0.02129, 0.00834, 0.9988, 0.9997, 0.9995, 0.9998, 0.5657, 0.6646, 0.4235, 0.5871, 0.006369, 0.0002527]): _vg.add([_i], _w, 'REPLACE')
_vg = ob_005.vertex_groups.new(name='mixamorig:RightHandIndex1')
for _i, _w in zip([38, 39, 42, 43, 56, 57, 58, 59, 64, 65, 66, 67, 68, 69, 71], [0.07365, 0.07139, 0.3166, 0.3871, 0.1699, 0.2496, 0.3769, 0.4054, 0.4258, 0.3838, 0.2576, 0.3255, 3.447e-05, 0.01784, 0.03126]): _vg.add([_i], _w, 'REPLACE')
_vg = ob_005.vertex_groups.new(name='mixamorig:RightHandIndex2')
for _i, _w in zip([42, 43, 56, 57, 58, 59, 60, 61, 62, 63, 64, 65, 66, 67, 68, 69, 70, 71], [0.0636, 0.1201, 0.04866, 0.08413, 0.08782, 0.1275, 0.03538, 0.02778, 0.04618, 0.03195, 0.4203, 0.4482, 0.702, 0.5956, 0.3007, 0.2259, 0.316, 0.2177]): _vg.add([_i], _w, 'REPLACE')
_vg = ob_005.vertex_groups.new(name='mixamorig:RightHandIndex3')
for _i, _w in zip([60, 61, 62, 63, 64, 65, 66, 67, 68, 69, 70, 71], [0.9646, 0.9722, 0.9538, 0.968, 0.1538, 0.168, 0.04047, 0.07892, 0.6992, 0.7562, 0.684, 0.751]): _vg.add([_i], _w, 'REPLACE')
_m = ob_005.modifiers.new('Armature', 'ARMATURE')
ob_004.location = (-0.335, 0.0, 0.0)
ob_004.color = (0.8, 0.8, 0.8, 1.0)
_vg = ob_004.vertex_groups.new(name='mixamorig:LeftUpLeg')
for _i, _w in zip([7], [0.0]): _vg.add([_i], _w, 'REPLACE')
_vg = ob_004.vertex_groups.new(name='mixamorig:LeftLeg')
for _i, _w in zip([0, 1, 2, 3, 4, 5, 6, 7], [0.04782, 0.1044, 0.1736, 0.4323, 0.06273, 0.1199, 0.2119, 0.5106]): _vg.add([_i], _w, 'REPLACE')
_vg = ob_004.vertex_groups.new(name='mixamorig:LeftFoot')
for _i, _w in zip([0, 1, 2, 3, 4, 5, 6, 7, 8, 9, 10, 11], [0.511, 0.5299, 0.7585, 0.5151, 0.5856, 0.6444, 0.7338, 0.454, 0.08452, 0.08038, 0.1387, 0.1445]): _vg.add([_i], _w, 'REPLACE')
_vg = ob_004.vertex_groups.new(name='mixamorig:LeftToeBase')
for _i, _w in zip([0, 1, 2, 3, 4, 5, 6, 7, 8, 9, 10, 11], [0.4412, 0.3657, 0.06786, 0.05259, 0.3517, 0.2357, 0.0543, 0.0354, 0.9155, 0.9196, 0.8613, 0.8555]): _vg.add([_i], _w, 'REPLACE')
_vg = ob_004.vertex_groups.new(name='mixamorig:RightLeg')
for _i, _w in zip([12, 13, 14, 15, 16, 17, 18, 19], [0.02454, 0.06269, 0.1124, 0.3391, 0.02824, 0.07995, 0.1033, 0.3181]): _vg.add([_i], _w, 'REPLACE')
_vg = ob_004.vertex_groups.new(name='mixamorig:RightFoot')
for _i, _w in zip([12, 13, 14, 15, 16, 17, 18, 19, 20, 21, 22, 23], [0.5901, 0.6185, 0.8221, 0.6129, 0.6135, 0.6474, 0.8459, 0.6488, 0.1338, 0.1392, 0.1956, 0.1871]): _vg.add([_i], _w, 'REPLACE')
_vg = ob_004.vertex_groups.new(name='mixamorig:RightToeBase')
for _i, _w in zip([12, 13, 14, 15, 16, 17, 18, 19, 20, 21, 22, 23], [0.3853, 0.3188, 0.06549, 0.04793, 0.3583, 0.2727, 0.05081, 0.03303, 0.8662, 0.8608, 0.8044, 0.8129]): _vg.add([_i], _w, 'REPLACE')
_m = ob_004.modifiers.new('Armature', 'ARMATURE')
ob_008.location = (0.29, 0.0, 0.26)
ob_008.scale = (0.25, 0.25, 0.25)
ob_x.location = (0.0, 0.0, 4.1)
ob_x.scale = (0.28, 0.28, 0.28)
ob_001_1.location = (0.0, 0.0, 4.5)
ob_001_1.scale = (0.75, 0.8, 0.8)

# ---- collection membership
scene.collection.objects.link(ob_003)
scene.collection.objects.link(ob_001)
scene.collection.objects.link(ob_005)
scene.collection.objects.link(ob_004)
scene.collection.objects.link(ob_008)
scene.collection.objects.link(ob_x)
scene.collection.objects.link(ob_001_1)

# ---- scene / render settings (as saved in the file)
scene.frame_start = 1; scene.frame_end = 250; scene.frame_set(200)
scene.render.engine = 'CYCLES'
scene.render.fps = 30
scene.cycles.sampling_pattern = 'TABULATED_SOBOL'
scene.cycles.use_light_tree = False
scene.cycles.bake_type = 'DIFFUSE'
scene.view_settings.view_transform = 'Filmic'
bpy.context.view_layer.update()

# ---- added for rendering (the .blend has no active camera and no usable light): camera, sun
cam_auto = bpy.data.cameras.new('AutoCamera')
cam_auto.lens = 50.0
cam_auto.sensor_width = 36.0
cam_auto.clip_end = 1000.0
ob_auto_camera = bpy.data.objects.new('AutoCamera', cam_auto)
scene.collection.objects.link(ob_auto_camera)
ob_auto_camera.location = (6.75539, -8.17403, 7.86474)
ob_auto_camera.rotation_euler = (1.09748, -7.21219e-08, 0.694738)
scene.camera = ob_auto_camera
light_auto_sun = bpy.data.lights.new('AutoSun', 'SUN')
light_auto_sun.energy = 3.0
light_auto_sun.angle = 0.0523599
ob_auto_sun = bpy.data.objects.new('AutoSun', light_auto_sun)
scene.collection.objects.link(ob_auto_sun)
ob_auto_sun.rotation_euler = (0.872665, 0.174533, 0.523599)
bpy.context.view_layer.update()
